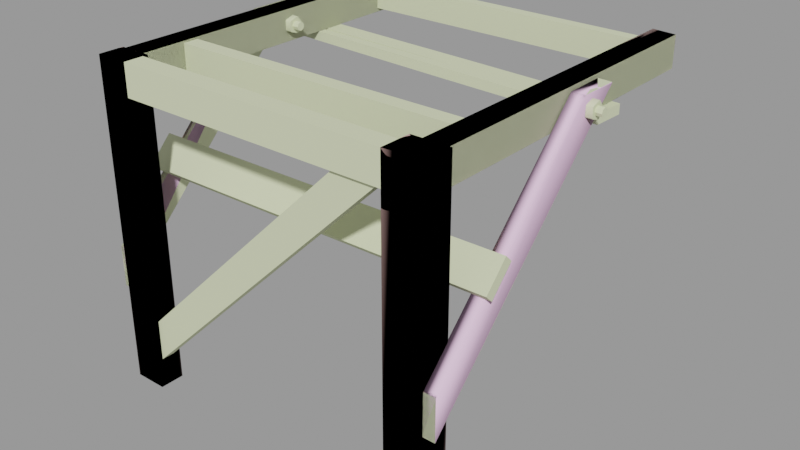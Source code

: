 # Source: wood_support_128.blend  (saved by Blender 2.92.15; exported with 4.5.12 LTS)
import bpy
from mathutils import Matrix  # noqa: F401  (used for matrix-valued properties, if any)

bpy.ops.wm.read_factory_settings(use_empty=True)
scene = bpy.context.scene
scene.name = 'wood_support_128.qc'

# ---- collections
col_wood_support_128 = bpy.data.collections.new('wood_support_128'); scene.collection.children.link(col_wood_support_128)

# ---- materials (node trees are filled in below, after node groups)
mat_wood_support_128 = bpy.data.materials.new('wood_support_128')
mat_wood_support_128.use_transparent_shadow = False
mat_wood_support_128.diffuse_color = (0.6978, 0.7469, 0.4847, 1.0)
mat_phy = bpy.data.materials.new('  phy')
mat_phy.use_transparent_shadow = False
mat_phy.diffuse_color = (0.9487, 0.6212, 0.8949, 1.0)

# ---- material node trees

# ---- meshes
me_wood_support_128 = bpy.data.meshes.new('wood_support_128')
me_wood_support_128.from_pydata([(54.2, 8.876, 54.37), (51.7, 8.876, 54.37), (54.2, 12.14, 55.43), (51.7, 12.14, 55.43), (54.2, 6.447, 57.29), (51.7, 6.447, 57.29), (54.2, 8.467, 54.51), (51.7, 8.467, 54.51), (51.7, 8.876, 60.63), (51.7, 8.467, 60.49), (54.2, 8.876, 60.63), (54.2, 8.467, 60.49), (54.2, 6.447, 57.71), (51.7, 6.447, 57.71), (54.2, 12.14, 59.57), (51.7, 12.14, 59.57), (54.2, 12.4, 59.22), (51.7, 12.4, 59.22), (51.7, 12.4, 55.78), (54.2, 12.4, 55.78), (67.28, 9.428, 58.57), (68.59, 8.647, 58.65), (68.64, -30.91, 16.69), (68.64, 13.28, 62.71), (66.73, 14.13, 62.59), (63.8, -63.73, -23.0), (63.8, -63.7, -7.199), (63.75, -27.52, 13.12), (63.8, -35.84, 20.75), (63.8, 5.949, 62.68), (63.68, 21.48, 61.98), (63.68, 21.16, 62.75), (71.2, 6.447, 59.22), (68.7, 6.447, 59.22), (71.2, 6.447, 55.78), (68.7, 6.447, 55.78), (68.7, 6.7, 55.43), (71.2, 6.7, 55.43), (68.7, 9.968, 54.37), (71.2, 9.968, 54.37), (68.7, 9.968, 60.63), (68.7, 6.7, 59.57), (71.2, 9.968, 60.63), (71.2, 6.7, 59.57), (71.2, 12.4, 57.71), (71.2, 12.4, 57.29), (68.7, 12.4, 57.71), (68.7, 12.4, 57.29), (68.7, 10.38, 54.51), (71.2, 10.38, 54.51), (71.2, 10.38, 60.49), (68.7, 10.38, 60.49), (49.2, 8.473, 56.31), (49.2, 9.666, 55.81), (52.07, 8.473, 56.31), (52.07, 9.666, 55.81), (49.2, 9.666, 59.19), (49.2, 10.86, 58.69), (49.2, 8.473, 58.69), (49.2, 7.979, 57.5), (49.2, 11.35, 57.5), (49.2, 10.86, 56.31), (63.23, -52.5, 64.0), (63.22, 72.5, 64.0), (54.05, -52.5, 64.0), (54.04, 73.5, 64.0), (49.63, -64.5, 64.0), (49.63, -64.5, -69.0), (64.12, -64.5, 64.0), (64.12, -64.5, -69.0), (-74.4, -33.23, 23.52), (-74.4, -36.09, 26.33), (71.06, -32.56, 24.29), (71.06, -35.43, 27.1), (4.892, 28.48, 48.22), (-67.93, 30.1, 48.22), (2.24, 27.74, 51.9), (-66.91, 29.85, 51.9), (54.04, -38.26, 53.45), (-58.8, -38.27, 53.45), (54.04, -32.49, 53.45), (-58.8, -32.49, 53.45), (73.7, 10.87, 57.5), (73.7, 10.37, 56.31), (70.82, 10.87, 57.5), (70.82, 10.37, 56.31), (-56.55, 11.51, 56.56), (-53.68, 11.51, 56.56), (-56.55, 10.31, 57.06), (-53.68, 10.31, 57.06), (-74.31, -42.38, 14.22), (-74.31, -45.24, 17.03), (-72.07, 22.25, 62.75), (-69.43, 22.25, 62.75), (-71.95, -63.73, -23.0), (-69.3, -63.73, -23.0), (-73.2, 11.51, 56.56), (-73.2, 10.31, 57.06), (-76.07, 11.51, 56.56), (-76.07, 10.31, 57.06), (52.07, 7.979, 57.5), (47.78, -58.0, 52.5), (-56.37, -58.0, -48.38), (31.47, -58.0, 52.5), (-56.34, -58.0, -32.57), (-58.8, 67.25, 64.0), (-58.8, 67.25, 52.0), (-67.97, 66.75, 64.0), (-67.97, 66.75, 52.0), (49.63, -52.5, 64.0), (49.63, -52.5, -69.0), (71.15, -44.57, 17.8), (-68.44, 26.79, 48.22), (-67.75, 26.76, 51.9), (-69.0, 30.74, 48.22), (-68.97, 31.35, 51.9), (-68.65, 38.74, 48.22), (-68.65, 38.73, 51.9), (54.05, 59.75, 63.8), (-58.8, 59.75, 63.8), (54.04, 59.75, 53.45), (-58.8, 59.75, 53.45), (70.82, 10.37, 58.69), (73.7, 10.37, 58.69), (-53.68, 12.7, 57.06), (-56.55, 12.7, 57.06), (-53.68, 11.51, 59.94), (-53.68, 10.31, 59.44), (-53.68, 12.7, 59.44), (-53.68, 13.19, 58.25), (-53.68, 9.818, 58.25), (-69.3, -63.7, -7.199), (-71.95, -63.7, -7.199), (-76.07, 12.7, 57.06), (-73.2, 12.7, 57.06), (-76.07, 11.51, 59.94), (-76.07, 12.7, 59.44), (-76.07, 10.31, 59.44), (-76.07, 9.818, 58.25), (-76.07, 13.19, 58.25), (52.07, 8.473, 58.69), (47.78, -62.99, 52.5), (31.47, -63.01, 52.5), (-56.37, -63.01, -48.38), (-56.34, -63.01, -32.57), (64.12, -52.5, -69.0), (64.12, -52.5, 64.0), (71.15, -41.71, 14.98), (54.05, -32.49, 63.3), (-58.8, -32.49, 63.3), (73.7, 7.984, 56.31), (73.7, 7.49, 57.5), (70.82, 7.984, 56.31), (70.82, 7.49, 57.5), (-56.55, 10.31, 59.44), (-56.55, 9.818, 58.25), (49.63, -57.0, 64.0), (-56.59, -57.0, 64.0), (-56.59, -64.5, 64.0), (-69.3, 5.949, 62.68), (-73.2, 10.31, 59.44), (-73.2, 9.818, 58.25), (52.07, 10.86, 56.31), (52.07, 11.35, 57.5), (63.23, -52.5, 52.0), (54.05, -52.5, 52.0), (63.22, 72.5, 52.0), (54.04, 73.5, 52.0), (-56.59, -55.0, 64.0), (-56.59, -64.5, 64.0), (-56.59, -55.0, -60.0), (-56.59, -64.5, -60.0), (-58.79, -55.0, 64.0), (-58.79, -55.0, 52.0), (66.26, 31.98, 51.9), (2.398, 35.41, 51.9), (2.156, 23.33, 51.9), (65.68, 19.76, 51.9), (54.05, -38.26, 63.3), (-58.8, -38.27, 63.3), (73.7, 9.178, 59.19), (70.82, 9.178, 59.19), (-58.68, 12.3, 55.12), (-56.18, 12.3, 55.12), (-58.68, 9.028, 56.18), (-56.18, 9.028, 56.18), (-56.18, 8.775, 56.53), (-58.68, 8.775, 56.53), (-58.68, 9.028, 60.32), (-58.68, 8.775, 59.97), (-56.18, 9.028, 60.32), (-56.18, 8.775, 59.97), (-58.68, 12.3, 61.38), (-56.18, 12.3, 61.38), (-58.68, 12.7, 55.26), (-56.18, 12.7, 55.26), (-56.18, 14.72, 58.04), (-58.68, 14.72, 58.04), (-58.68, 14.72, 58.46), (-56.18, 14.72, 58.46), (-56.18, 12.7, 61.24), (-58.68, 12.7, 61.24), (-56.55, 11.51, 59.94), (-71.95, 5.949, 62.68), (-73.2, 11.51, 59.94), (52.07, 9.666, 59.19), (-69.38, -55.0, 64.0), (-69.38, -64.5, 64.0), (-69.38, -55.0, -60.0), (-69.38, -64.5, -60.0), (-67.97, -55.0, 64.0), (-67.97, -55.0, 52.0), (68.7, -35.84, 20.75), (68.7, 5.949, 62.68), (68.7, -63.73, -23.0), (68.65, -27.55, 13.19), (68.7, -63.7, -7.199), (68.58, 21.4, 62.15), (68.59, 10.21, 58.48), (68.58, 21.23, 62.57), (68.63, 14.67, 62.72), (4.941, 34.85, 48.22), (66.27, 31.98, 48.22), (4.775, 22.71, 48.22), (65.68, 19.77, 48.22), (-73.57, 9.028, 56.18), (-71.07, 9.028, 56.18), (-73.57, 8.775, 56.53), (-71.07, 8.775, 56.53), (-71.07, 8.775, 59.97), (-73.57, 8.775, 59.97), (-73.57, 12.3, 55.12), (-71.07, 12.3, 55.12), (-71.07, 12.7, 55.26), (-73.57, 12.7, 55.26), (-73.57, 14.72, 58.04), (-71.07, 14.72, 58.04), (-71.07, 14.72, 58.46), (-73.57, 14.72, 58.46), (-73.57, 12.7, 61.24), (-71.07, 12.7, 61.24), (-71.07, 12.3, 61.38), (-73.57, 12.3, 61.38), (-73.57, 9.028, 60.32), (-71.07, 9.028, 60.32), (-73.2, 12.7, 59.44), (-73.2, 13.19, 58.25), (49.63, -64.5, 52.0), (-56.59, -64.5, 52.0), (49.63, -57.0, 52.0), (-56.59, -57.0, 52.0), (-56.55, 12.7, 59.44), (-56.55, 13.19, 58.25), (73.7, 7.984, 58.69), (73.7, 9.178, 55.81), (70.82, 9.178, 55.81), (54.05, 64.0, 63.8), (54.04, 64.0, 53.45), (-58.8, 64.0, 63.8), (-58.8, 64.0, 53.45), (70.82, 7.984, 58.69), (52.07, 10.86, 58.69)], [], [(0, 1, 2), (3, 2, 1), (4, 5, 6), (7, 6, 5), (7, 1, 6), (0, 6, 1), (8, 9, 10), (11, 10, 9), (11, 9, 12), (13, 12, 9), (13, 5, 12), (4, 12, 5), (10, 14, 8), (15, 8, 14), (14, 16, 15), (17, 15, 16), (17, 16, 18), (19, 18, 16), (19, 2, 18), (3, 18, 2), (20, 21, 22), (21, 20, 23), (24, 23, 20), (25, 26, 27), (28, 27, 26), (28, 29, 27), (30, 27, 29), (29, 31, 30), (32, 33, 34), (35, 34, 33), (35, 36, 34), (37, 34, 36), (38, 39, 36), (37, 36, 39), (40, 41, 42), (43, 42, 41), (41, 33, 43), (32, 43, 33), (44, 45, 46), (47, 46, 45), (47, 45, 48), (49, 48, 45), (49, 39, 48), (38, 48, 39), (44, 46, 50), (51, 50, 46), (51, 40, 50), (42, 50, 40), (52, 53, 54), (55, 54, 53), (56, 57, 58), (59, 58, 57), (57, 60, 59), (52, 59, 60), (60, 61, 52), (53, 52, 61), (62, 63, 64), (65, 64, 63), (66, 67, 68), (69, 68, 67), (70, 71, 72), (73, 72, 71), (74, 75, 76), (77, 76, 75), (78, 79, 80), (81, 80, 79), (37, 39, 34), (32, 34, 39), (39, 49, 32), (43, 32, 49), (49, 45, 43), (42, 43, 45), (45, 44, 42), (50, 42, 44), (82, 83, 84), (85, 84, 83), (86, 87, 88), (89, 88, 87), (70, 90, 71), (91, 71, 90), (92, 93, 94), (95, 94, 93), (96, 97, 98), (99, 98, 97), (3, 1, 18), (17, 18, 1), (1, 7, 17), (15, 17, 7), (7, 5, 15), (8, 15, 5), (5, 13, 8), (9, 8, 13), (59, 52, 100), (54, 100, 52), (101, 102, 103), (104, 103, 102), (105, 106, 107), (108, 107, 106), (109, 110, 66), (67, 66, 110), (73, 71, 111), (91, 111, 71), (75, 112, 77), (113, 77, 112), (114, 115, 116), (117, 116, 115), (118, 119, 120), (121, 120, 119), (122, 123, 84), (82, 84, 123), (124, 87, 125), (86, 125, 87), (126, 127, 128), (129, 128, 127), (127, 130, 129), (124, 129, 130), (130, 89, 124), (87, 124, 89), (131, 132, 95), (94, 95, 132), (133, 134, 98), (96, 98, 134), (135, 136, 137), (138, 137, 136), (136, 139, 138), (99, 138, 139), (139, 133, 99), (98, 99, 133), (140, 58, 100), (59, 100, 58), (141, 142, 143), (144, 143, 142), (67, 110, 69), (145, 69, 110), (146, 68, 145), (69, 145, 68), (90, 70, 147), (72, 147, 70), (148, 80, 149), (81, 149, 80), (150, 151, 152), (153, 152, 151), (154, 155, 127), (130, 127, 155), (156, 157, 66), (158, 66, 157), (93, 159, 95), (131, 95, 159), (160, 137, 161), (138, 161, 137), (61, 60, 162), (163, 162, 60), (164, 165, 166), (167, 166, 165), (146, 109, 68), (66, 68, 109), (168, 169, 170), (171, 170, 169), (172, 173, 105), (106, 105, 173), (174, 175, 76), (76, 175, 115), (117, 115, 175), (113, 176, 77), (76, 77, 176), (76, 176, 174), (177, 174, 176), (148, 149, 178), (179, 178, 149), (123, 122, 180), (181, 180, 122), (182, 183, 184), (185, 184, 183), (185, 186, 184), (187, 184, 186), (188, 189, 190), (191, 190, 189), (191, 189, 186), (187, 186, 189), (192, 188, 193), (190, 193, 188), (182, 194, 183), (195, 183, 194), (195, 194, 196), (197, 196, 194), (197, 198, 196), (199, 196, 198), (193, 200, 192), (201, 192, 200), (201, 200, 198), (199, 198, 200), (127, 126, 154), (202, 154, 126), (111, 147, 73), (72, 73, 147), (131, 159, 132), (203, 132, 159), (137, 160, 135), (204, 135, 160), (58, 140, 56), (205, 56, 140), (65, 63, 167), (166, 167, 63), (168, 206, 169), (207, 169, 206), (206, 208, 207), (209, 207, 208), (210, 107, 211), (108, 211, 107), (212, 22, 21), (212, 21, 213), (21, 23, 213), (214, 215, 216), (212, 216, 215), (215, 22, 212), (215, 217, 22), (218, 22, 217), (217, 219, 218), (220, 218, 219), (29, 213, 23), (29, 23, 24), (31, 29, 24), (24, 220, 31), (220, 219, 31), (74, 221, 222), (74, 114, 221), (116, 221, 114), (112, 75, 223), (74, 223, 75), (222, 223, 74), (222, 224, 223), (225, 226, 227), (228, 227, 226), (228, 229, 227), (230, 227, 229), (225, 231, 226), (232, 226, 231), (232, 231, 233), (234, 233, 231), (234, 235, 233), (236, 233, 235), (236, 235, 237), (238, 237, 235), (238, 239, 237), (240, 237, 239), (240, 239, 241), (242, 241, 239), (230, 229, 243), (244, 243, 229), (243, 244, 242), (241, 242, 244), (26, 216, 28), (212, 28, 216), (212, 213, 28), (29, 28, 213), (217, 215, 30), (27, 30, 215), (215, 214, 27), (25, 27, 214), (245, 246, 136), (139, 136, 246), (92, 94, 203), (132, 203, 94), (247, 248, 249), (250, 249, 248), (251, 128, 252), (129, 252, 128), (180, 253, 123), (82, 123, 253), (253, 151, 82), (83, 82, 151), (151, 150, 83), (254, 83, 150), (83, 254, 85), (255, 85, 254), (178, 179, 78), (79, 78, 179), (115, 114, 76), (74, 76, 114), (113, 112, 176), (223, 176, 112), (176, 223, 177), (224, 177, 223), (30, 31, 217), (219, 217, 31), (222, 221, 174), (175, 174, 221), (221, 116, 175), (117, 175, 116), (256, 257, 258), (259, 258, 257), (260, 153, 253), (151, 253, 153), (89, 130, 88), (155, 88, 130), (159, 93, 203), (92, 203, 93), (99, 97, 138), (161, 138, 97), (261, 163, 57), (60, 57, 163), (144, 142, 104), (103, 104, 142), (170, 171, 208), (209, 208, 171), (146, 145, 109), (110, 109, 145), (105, 107, 172), (210, 172, 107), (220, 24, 218), (20, 218, 24), (20, 22, 218), (256, 258, 118), (119, 118, 258), (253, 180, 260), (181, 260, 180), (128, 251, 126), (202, 126, 251), (66, 158, 247), (248, 247, 158), (136, 135, 245), (204, 245, 135), (57, 56, 261), (205, 261, 56), (143, 102, 141), (101, 141, 102), (64, 65, 165), (167, 165, 65), (168, 170, 206), (208, 206, 170), (106, 173, 108), (211, 108, 173), (177, 224, 174), (222, 174, 224), (120, 121, 257), (259, 257, 121), (255, 254, 152), (150, 152, 254), (185, 183, 186), (191, 186, 183), (183, 195, 191), (190, 191, 195), (195, 196, 190), (193, 190, 196), (196, 199, 193), (200, 193, 199), (129, 124, 252), (125, 252, 124), (250, 157, 249), (156, 249, 157), (243, 242, 230), (227, 230, 242), (242, 239, 227), (225, 227, 239), (239, 238, 225), (231, 225, 238), (238, 235, 231), (234, 231, 235), (139, 246, 133), (134, 133, 246), (55, 53, 162), (61, 162, 53), (216, 26, 214), (25, 214, 26), (62, 164, 63), (166, 63, 164), (207, 209, 169), (171, 169, 209), (111, 91, 147), (90, 147, 91)])
me_wood_support_128.polygons.foreach_set('use_smooth', [True] * 370)
_k = set([(1, 3), (1, 7), (3, 18), (5, 7), (5, 13), (8, 9), (8, 15), (9, 13), (15, 17), (17, 18), (20, 22), (20, 24), (21, 22), (21, 23), (22, 218), (23, 24), (23, 213), (24, 220), (25, 26), (25, 27), (25, 214), (26, 28), (26, 216), (27, 30), (28, 29), (29, 31), (29, 213), (30, 31), (30, 217), (31, 219), (32, 34), (32, 43), (34, 37), (37, 39), (39, 49), (42, 43), (42, 50), (44, 45), (44, 50), (45, 49), (52, 53), (52, 54), (52, 59), (52, 100), (53, 54), (53, 55), (53, 61), (56, 57), (56, 58), (56, 205), (56, 261), (57, 60), (57, 163), (57, 261), (58, 59), (58, 140), (59, 100), (60, 61), (60, 162), (60, 163), (61, 162), (62, 63), (63, 65), (63, 164), (63, 166), (64, 65), (65, 167), (66, 67), (66, 68), (66, 109), (66, 158), (67, 69), (67, 110), (68, 69), (68, 146), (69, 145), (70, 71), (70, 72), (70, 90), (71, 73), (71, 91), (72, 73), (72, 147), (73, 111), (74, 75), (74, 76), (74, 114), (75, 77), (75, 112), (76, 77), (76, 115), (77, 113), (78, 79), (80, 81), (80, 149), (82, 83), (82, 84), (82, 123), (83, 84), (83, 85), (83, 254), (85, 254), (86, 87), (87, 89), (87, 124), (87, 125), (88, 89), (88, 130), (89, 130), (90, 91), (90, 147), (91, 111), (92, 93), (92, 94), (92, 203), (93, 95), (93, 159), (94, 95), (94, 132), (95, 131), (96, 98), (97, 98), (97, 99), (98, 99), (98, 133), (99, 138), (101, 102), (102, 141), (103, 104), (105, 106), (105, 107), (105, 172), (105, 173), (106, 108), (106, 173), (107, 108), (107, 172), (107, 210), (108, 211), (109, 110), (109, 146), (110, 145), (111, 147), (112, 113), (112, 223), (113, 176), (114, 115), (114, 116), (115, 117), (116, 117), (116, 221), (117, 175), (118, 119), (120, 121), (122, 123), (123, 180), (124, 125), (124, 129), (124, 252), (126, 127), (126, 128), (126, 154), (126, 202), (127, 130), (127, 154), (127, 155), (128, 129), (128, 251), (129, 252), (130, 155), (131, 132), (131, 159), (132, 203), (133, 134), (133, 139), (135, 136), (135, 137), (135, 204), (135, 245), (136, 139), (136, 245), (136, 246), (137, 138), (137, 160), (138, 161), (139, 246), (141, 143), (142, 143), (142, 144), (145, 146), (148, 149), (150, 151), (150, 152), (150, 254), (151, 152), (151, 153), (151, 253), (153, 253), (156, 157), (157, 249), (159, 203), (164, 166), (165, 166), (165, 167), (166, 167), (168, 169), (168, 170), (168, 206), (169, 171), (169, 207), (170, 171), (170, 208), (171, 209), (174, 175), (174, 177), (174, 222), (176, 177), (177, 224), (178, 179), (180, 181), (180, 253), (180, 260), (183, 185), (183, 195), (185, 186), (186, 191), (190, 191), (190, 193), (193, 200), (195, 196), (196, 199), (199, 200), (206, 207), (206, 208), (207, 209), (208, 209), (212, 213), (212, 216), (214, 215), (214, 216), (215, 217), (217, 219), (218, 220), (219, 220), (221, 222), (222, 224), (223, 224), (225, 227), (225, 231), (227, 230), (230, 243), (231, 234), (234, 235), (235, 238), (238, 239), (239, 242), (242, 243), (247, 248), (249, 250), (253, 260), (254, 255), (256, 258), (257, 258), (257, 259)])
me_wood_support_128.attributes.new('sharp_edge', 'BOOLEAN', 'EDGE').data.foreach_set('value', [ (min(e.vertices), max(e.vertices)) in _k for e in me_wood_support_128.edges])
_uv = me_wood_support_128.uv_layers.new(name='UVMap')
_uv.uv.foreach_set('vector', [0.0878, 0.6019, 0.08018, 0.6124, 0.07336, 0.5914, 0.06574, 0.6019, 0.07336, 0.5914, 0.08018, 0.6124, 0.0884, 0.6354, 0.07525, 0.6315, 0.09316, 0.6176, 0.08053, 0.6145, 0.09316, 0.6176, 0.07525, 0.6315, 0.08053, 0.6145, 0.08018, 0.6124, 0.09316, 0.6176, 0.09365, 0.6153, 0.09316, 0.6176, 0.08018, 0.6124, 0.05407, 0.6312, 0.05596, 0.6322, 0.05314, 0.6447, 0.05546, 0.6448, 0.05314, 0.6447, 0.05596, 0.6322, 0.05546, 0.6448, 0.05596, 0.6322, 0.07349, 0.6451, 0.07333, 0.6324, 0.07349, 0.6451, 0.05596, 0.6322, 0.07333, 0.6324, 0.07525, 0.6315, 0.07349, 0.6451, 0.07581, 0.645, 0.07349, 0.6451, 0.07525, 0.6315, 0.0415, 0.6348, 0.03656, 0.6175, 0.05407, 0.6312, 0.04883, 0.6143, 0.05407, 0.6312, 0.03656, 0.6175, 0.03656, 0.6175, 0.03604, 0.6153, 0.04883, 0.6143, 0.04916, 0.6122, 0.04883, 0.6143, 0.03604, 0.6153, 0.04916, 0.6122, 0.042, 0.6013, 0.06363, 0.6022, 0.05696, 0.5915, 0.06363, 0.6022, 0.042, 0.6013, 0.05696, 0.5915, 0.05895, 0.5903, 0.06363, 0.6022, 0.06574, 0.6019, 0.06363, 0.6022, 0.05895, 0.5903, 0.5318, 0.9314, 0.5266, 0.9294, 0.5367, 0.7215, 0.5266, 0.9294, 0.5318, 0.9314, 0.5253, 0.9512, 0.5317, 0.9536, 0.5253, 0.9512, 0.5318, 0.9314, 0.5717, 0.5365, 0.6119, 0.5768, 0.5718, 0.7209, 0.6124, 0.7189, 0.5718, 0.7209, 0.6119, 0.5768, 0.6124, 0.7189, 0.6151, 0.9321, 0.5718, 0.7209, 0.5742, 0.9704, 0.5718, 0.7209, 0.6151, 0.9321, 0.6151, 0.9321, 0.577, 0.9715, 0.5742, 0.9704, 0.07764, 0.7536, 0.09055, 0.7523, 0.0799, 0.771, 0.09244, 0.77, 0.0799, 0.771, 0.09055, 0.7523, 0.09244, 0.77, 0.09257, 0.7723, 0.0799, 0.771, 0.07918, 0.773, 0.0799, 0.771, 0.09257, 0.7723, 0.06861, 0.7926, 0.06295, 0.7808, 0.08485, 0.7849, 0.07918, 0.773, 0.08485, 0.7849, 0.06295, 0.7808, 0.06157, 0.7363, 0.07899, 0.7401, 0.05875, 0.7489, 0.07595, 0.7524, 0.05875, 0.7489, 0.07899, 0.7401, 0.07899, 0.7401, 0.08121, 0.7408, 0.07595, 0.7524, 0.07764, 0.7536, 0.07595, 0.7524, 0.08121, 0.7408, 0.04822, 0.7653, 0.04882, 0.7674, 0.03712, 0.7742, 0.03879, 0.7761, 0.03712, 0.7742, 0.04882, 0.7674, 0.03879, 0.7761, 0.04882, 0.7674, 0.05175, 0.7894, 0.06092, 0.7801, 0.05175, 0.7894, 0.04882, 0.7674, 0.06092, 0.7801, 0.06295, 0.7808, 0.05175, 0.7894, 0.05351, 0.7911, 0.05175, 0.7894, 0.06295, 0.7808, 0.04822, 0.7653, 0.03712, 0.7586, 0.05698, 0.7501, 0.04639, 0.7433, 0.05698, 0.7501, 0.03712, 0.7586, 0.04639, 0.7433, 0.04768, 0.7414, 0.05698, 0.7501, 0.05875, 0.7489, 0.05698, 0.7501, 0.04768, 0.7414, 0.08904, 0.9149, 0.0928, 0.9093, 0.1002, 0.9272, 0.1056, 0.9214, 0.1002, 0.9272, 0.0928, 0.9093, 0.07554, 0.9087, 0.07896, 0.9035, 0.07832, 0.9142, 0.08311, 0.9181, 0.07832, 0.9142, 0.07896, 0.9035, 0.07896, 0.9035, 0.08418, 0.9002, 0.08311, 0.9181, 0.08904, 0.9149, 0.08311, 0.9181, 0.08418, 0.9002, 0.08418, 0.9002, 0.08947, 0.9038, 0.08904, 0.9149, 0.0928, 0.9093, 0.08904, 0.9149, 0.08947, 0.9038, 0.7189, 0.005837, 0.7189, 0.4569, 0.6859, 0.005825, 0.6859, 0.4605, 0.6859, 0.005825, 0.7189, 0.4569, 0.9605, 0.06274, 0.9608, 0.5431, 0.9082, 0.06274, 0.9086, 0.5431, 0.9082, 0.06274, 0.9608, 0.5431, 0.1194, 0.5455, 0.1049, 0.5455, 0.1194, 0.02028, 0.1049, 0.02027, 0.1194, 0.02028, 0.1049, 0.5455, 0.9789, 0.5346, 0.9789, 0.2739, 0.9921, 0.5252, 0.9918, 0.2776, 0.9921, 0.5252, 0.9789, 0.2739, 0.9709, 0.9692, 0.9709, 0.5625, 0.9916, 0.9692, 0.9916, 0.5625, 0.9916, 0.9692, 0.9709, 0.5625, 0.07918, 0.773, 0.06295, 0.7808, 0.0799, 0.771, 0.07764, 0.7536, 0.0799, 0.771, 0.06295, 0.7808, 0.06295, 0.7808, 0.06092, 0.7801, 0.07764, 0.7536, 0.07595, 0.7524, 0.07764, 0.7536, 0.06092, 0.7801, 0.06092, 0.7801, 0.04882, 0.7674, 0.07595, 0.7524, 0.05875, 0.7489, 0.07595, 0.7524, 0.04882, 0.7674, 0.04882, 0.7674, 0.04822, 0.7653, 0.05875, 0.7489, 0.05698, 0.7501, 0.05875, 0.7489, 0.04822, 0.7653, 0.03067, 0.9017, 0.02706, 0.9074, 0.01913, 0.8895, 0.01378, 0.8955, 0.01913, 0.8895, 0.02706, 0.9074, 0.0608, 0.9741, 0.07201, 0.9641, 0.06529, 0.9792, 0.07535, 0.9696, 0.06529, 0.9792, 0.07201, 0.9641, 0.1049, 0.56, 0.05798, 0.56, 0.1049, 0.5455, 0.05798, 0.5455, 0.1049, 0.5455, 0.05798, 0.56, 0.4345, 0.5378, 0.444, 0.5378, 0.4339, 0.9752, 0.4434, 0.9752, 0.4339, 0.9752, 0.444, 0.5378, 0.04667, 0.9441, 0.05128, 0.9489, 0.03711, 0.9539, 0.0406, 0.9592, 0.03711, 0.9539, 0.05128, 0.9489, 0.06574, 0.6019, 0.08018, 0.6124, 0.06363, 0.6022, 0.04916, 0.6122, 0.06363, 0.6022, 0.08018, 0.6124, 0.08018, 0.6124, 0.08053, 0.6145, 0.04916, 0.6122, 0.04883, 0.6143, 0.04916, 0.6122, 0.08053, 0.6145, 0.08053, 0.6145, 0.07525, 0.6315, 0.04883, 0.6143, 0.05407, 0.6312, 0.04883, 0.6143, 0.07525, 0.6315, 0.07525, 0.6315, 0.07333, 0.6324, 0.05407, 0.6312, 0.05596, 0.6322, 0.05407, 0.6312, 0.07333, 0.6324, 0.08311, 0.9181, 0.08904, 0.9149, 0.09411, 0.9328, 0.1002, 0.9272, 0.09411, 0.9328, 0.08904, 0.9149, 0.2105, 0.5292, 0.2105, 0.005805, 0.2513, 0.4869, 0.2512, 0.04558, 0.2513, 0.4869, 0.2105, 0.005805, 0.7086, 0.5527, 0.6656, 0.5526, 0.7086, 0.5195, 0.6656, 0.5194, 0.7086, 0.5195, 0.6656, 0.5526, 0.8127, 0.06274, 0.8131, 0.5431, 0.7695, 0.06274, 0.7698, 0.5431, 0.7695, 0.06274, 0.8131, 0.5431, 0.1049, 0.02027, 0.1049, 0.5455, 0.05798, 0.02024, 0.05798, 0.5455, 0.05798, 0.02024, 0.1049, 0.5455, 0.5034, 0.02395, 0.4915, 0.02273, 0.5045, 0.01018, 0.493, 0.009302, 0.5045, 0.01018, 0.4915, 0.02273, 0.5052, 0.01938, 0.5073, 0.006046, 0.534, 0.01911, 0.5339, 0.005798, 0.534, 0.01911, 0.5073, 0.006046, 0.1654, 0.5603, 0.1654, 0.9669, 0.1283, 0.5602, 0.1283, 0.9669, 0.1283, 0.5602, 0.1654, 0.9669, 0.0254, 0.8845, 0.03652, 0.8985, 0.01913, 0.8895, 0.03067, 0.9017, 0.01913, 0.8895, 0.03652, 0.8985, 0.07578, 0.9585, 0.07201, 0.9641, 0.06465, 0.9462, 0.05919, 0.952, 0.06465, 0.9462, 0.07201, 0.9641, 0.08927, 0.9647, 0.08586, 0.9699, 0.0865, 0.9592, 0.0817, 0.9553, 0.0865, 0.9592, 0.08586, 0.9699, 0.08586, 0.9699, 0.08063, 0.9731, 0.0817, 0.9553, 0.07578, 0.9585, 0.0817, 0.9553, 0.08063, 0.9731, 0.08063, 0.9731, 0.07535, 0.9696, 0.07578, 0.9585, 0.07201, 0.9641, 0.07578, 0.9585, 0.07535, 0.9696, 0.3871, 0.9416, 0.3938, 0.9349, 0.4271, 0.9819, 0.4339, 0.9752, 0.4271, 0.9819, 0.3938, 0.9349, 0.03177, 0.9506, 0.04174, 0.9396, 0.03711, 0.9539, 0.04667, 0.9441, 0.03711, 0.9539, 0.04174, 0.9396, 0.02611, 0.9643, 0.02309, 0.9588, 0.03114, 0.9681, 0.03699, 0.9648, 0.03114, 0.9681, 0.02309, 0.9588, 0.02309, 0.9588, 0.02639, 0.9536, 0.03699, 0.9648, 0.0406, 0.9592, 0.03699, 0.9648, 0.02639, 0.9536, 0.02639, 0.9536, 0.03177, 0.9506, 0.0406, 0.9592, 0.03711, 0.9539, 0.0406, 0.9592, 0.03177, 0.9506, 0.06786, 0.9226, 0.07832, 0.9142, 0.07212, 0.9275, 0.08311, 0.9181, 0.07212, 0.9275, 0.07832, 0.9142, 0.31, 0.5292, 0.2692, 0.4869, 0.31, 0.005834, 0.2692, 0.04558, 0.31, 0.005834, 0.2692, 0.4869, 0.8131, 0.5864, 0.8131, 0.5431, 0.8654, 0.5864, 0.8653, 0.5431, 0.8654, 0.5864, 0.8131, 0.5431, 0.865, 0.06274, 0.9082, 0.06274, 0.8653, 0.5431, 0.9086, 0.5431, 0.8653, 0.5431, 0.9082, 0.06274, 0.1663, 0.5456, 0.1194, 0.5455, 0.1663, 0.02031, 0.1194, 0.02028, 0.1663, 0.02031, 0.1194, 0.5455, 0.9148, 0.9693, 0.8794, 0.9693, 0.9148, 0.5626, 0.8794, 0.5626, 0.9148, 0.5626, 0.8794, 0.9693, 0.03589, 0.916, 0.04127, 0.913, 0.04546, 0.9269, 0.05039, 0.9226, 0.04546, 0.9269, 0.04127, 0.913, 0.09524, 0.9795, 0.09042, 0.9839, 0.08586, 0.9699, 0.08063, 0.9731, 0.08586, 0.9699, 0.09042, 0.9839, 0.3023, 0.5603, 0.3023, 0.9431, 0.2753, 0.5603, 0.2753, 0.9431, 0.2753, 0.5603, 0.3023, 0.9431, 0.444, 0.5378, 0.4851, 0.5796, 0.4434, 0.9752, 0.4835, 0.935, 0.4434, 0.9752, 0.4851, 0.5796, 0.04226, 0.9821, 0.03114, 0.9681, 0.04853, 0.9771, 0.03699, 0.9648, 0.04853, 0.9771, 0.03114, 0.9681, 0.08947, 0.9038, 0.08418, 0.9002, 0.09953, 0.8942, 0.09471, 0.8895, 0.09953, 0.8942, 0.08418, 0.9002, 0.6096, 0.005798, 0.6427, 0.00581, 0.6096, 0.4568, 0.6427, 0.4605, 0.6096, 0.4568, 0.6427, 0.00581, 0.865, 0.06274, 0.8649, 0.01037, 0.9082, 0.06274, 0.9082, 0.01037, 0.9082, 0.06274, 0.8649, 0.01037, 0.4261, 0.4878, 0.3919, 0.4878, 0.4261, 0.04015, 0.3919, 0.04019, 0.4261, 0.04015, 0.3919, 0.4878, 0.7086, 0.9941, 0.6656, 0.994, 0.7086, 0.5527, 0.6656, 0.5526, 0.7086, 0.5527, 0.6656, 0.994, 0.5484, 0.5066, 0.5473, 0.2761, 0.5749, 0.2768, 0.5749, 0.2768, 0.5473, 0.2761, 0.5739, 0.01916, 0.5473, 0.0191, 0.5739, 0.01916, 0.5473, 0.2761, 0.59, 0.02474, 0.5907, 0.2772, 0.5787, 0.02727, 0.5749, 0.2768, 0.5787, 0.02727, 0.5907, 0.2772, 0.5749, 0.2768, 0.5907, 0.2772, 0.5484, 0.5066, 0.5923, 0.5066, 0.5484, 0.5066, 0.5907, 0.2772, 0.9148, 0.9693, 0.9148, 0.5626, 0.9355, 0.9692, 0.9355, 0.5626, 0.9355, 0.9692, 0.9148, 0.5626, 0.03652, 0.8985, 0.0474, 0.8884, 0.04155, 0.9023, 0.05192, 0.8933, 0.04155, 0.9023, 0.0474, 0.8884, 0.03604, 0.6941, 0.04768, 0.688, 0.04441, 0.7101, 0.05555, 0.7039, 0.04441, 0.7101, 0.04768, 0.688, 0.05555, 0.7039, 0.05725, 0.7052, 0.04441, 0.7101, 0.0456, 0.7121, 0.04441, 0.7101, 0.05725, 0.7052, 0.07935, 0.7143, 0.07711, 0.7148, 0.07632, 0.7013, 0.07458, 0.7025, 0.07632, 0.7013, 0.07711, 0.7148, 0.07458, 0.7025, 0.07711, 0.7148, 0.05725, 0.7052, 0.05955, 0.718, 0.05725, 0.7052, 0.07711, 0.7148, 0.0923, 0.6862, 0.08904, 0.7037, 0.07957, 0.6838, 0.07632, 0.7013, 0.07957, 0.6838, 0.08904, 0.7037, 0.03745, 0.6786, 0.03908, 0.6768, 0.04768, 0.688, 0.0484, 0.686, 0.04768, 0.688, 0.03908, 0.6768, 0.0484, 0.686, 0.03908, 0.6768, 0.06113, 0.6739, 0.05244, 0.6639, 0.06113, 0.6739, 0.03908, 0.6768, 0.05244, 0.6639, 0.05432, 0.6622, 0.06113, 0.6739, 0.0632, 0.6733, 0.06113, 0.6739, 0.05432, 0.6622, 0.07957, 0.6838, 0.07839, 0.682, 0.08709, 0.6727, 0.08519, 0.6715, 0.08709, 0.6727, 0.07839, 0.682, 0.08519, 0.6715, 0.07839, 0.682, 0.06994, 0.6622, 0.0632, 0.6733, 0.06994, 0.6622, 0.07839, 0.682, 0.08586, 0.9699, 0.08927, 0.9647, 0.09524, 0.9795, 0.09975, 0.9748, 0.09524, 0.9795, 0.08927, 0.9647, 0.1663, 0.005826, 0.1663, 0.02031, 0.1194, 0.005798, 0.1194, 0.02028, 0.1194, 0.005798, 0.1663, 0.02031, 0.3843, 0.9349, 0.3838, 0.5795, 0.3938, 0.9349, 0.3933, 0.5795, 0.3938, 0.9349, 0.3838, 0.5795, 0.03114, 0.9681, 0.02026, 0.9782, 0.02611, 0.9643, 0.01574, 0.9733, 0.02611, 0.9643, 0.02026, 0.9782, 0.07832, 0.9142, 0.06786, 0.9226, 0.07554, 0.9087, 0.06394, 0.9174, 0.07554, 0.9087, 0.06786, 0.9226, 0.6859, 0.4605, 0.6859, 0.4938, 0.6427, 0.4605, 0.6427, 0.4938, 0.6427, 0.4605, 0.6859, 0.4938, 0.3919, 0.5221, 0.3459, 0.5222, 0.3919, 0.4878, 0.3459, 0.4879, 0.3919, 0.4878, 0.3459, 0.5222, 0.3117, 0.4879, 0.3117, 0.0403, 0.3459, 0.4879, 0.3459, 0.04025, 0.3459, 0.4879, 0.3117, 0.0403, 0.7414, 0.9941, 0.7414, 0.5546, 0.7843, 0.9942, 0.7843, 0.5546, 0.7843, 0.9942, 0.7414, 0.5546, 0.5138, 0.719, 0.5367, 0.7215, 0.5266, 0.9294, 0.5138, 0.719, 0.5266, 0.9294, 0.5094, 0.9323, 0.5266, 0.9294, 0.5253, 0.9512, 0.5094, 0.9323, 0.5541, 0.5365, 0.5541, 0.7211, 0.514, 0.5768, 0.5138, 0.719, 0.514, 0.5768, 0.5541, 0.7211, 0.5541, 0.7211, 0.5367, 0.7215, 0.5138, 0.719, 0.5541, 0.7211, 0.5566, 0.9708, 0.5367, 0.7215, 0.537, 0.9331, 0.5367, 0.7215, 0.5566, 0.9708, 0.5566, 0.9708, 0.5551, 0.9714, 0.537, 0.9331, 0.5382, 0.9551, 0.537, 0.9331, 0.5551, 0.9714, 0.6151, 0.9321, 0.6278, 0.9443, 0.6095, 0.9633, 0.6151, 0.9321, 0.6095, 0.9633, 0.6024, 0.9607, 0.577, 0.9715, 0.6151, 0.9321, 0.6024, 0.9607, 0.6024, 0.9607, 0.606, 0.9669, 0.577, 0.9715, 0.606, 0.9669, 0.5895, 0.9839, 0.577, 0.9715, 0.5111, 0.2864, 0.534, 0.2854, 0.5351, 0.5067, 0.5111, 0.2864, 0.5052, 0.01938, 0.534, 0.2854, 0.534, 0.01911, 0.534, 0.2854, 0.5052, 0.01938, 0.4915, 0.02273, 0.5034, 0.02395, 0.4904, 0.2871, 0.5111, 0.2864, 0.4904, 0.2871, 0.5034, 0.02395, 0.5351, 0.5067, 0.4904, 0.2871, 0.5111, 0.2864, 0.5351, 0.5067, 0.4912, 0.5069, 0.4904, 0.2871, 0.07681, 0.8225, 0.09069, 0.8203, 0.07792, 0.8244, 0.09108, 0.8227, 0.07792, 0.8244, 0.09069, 0.8203, 0.09108, 0.8227, 0.09255, 0.841, 0.07792, 0.8244, 0.07919, 0.8421, 0.07792, 0.8244, 0.09255, 0.841, 0.07681, 0.8225, 0.0594, 0.8183, 0.07989, 0.8099, 0.06248, 0.8056, 0.07989, 0.8099, 0.0594, 0.8183, 0.04869, 0.8101, 0.0594, 0.8183, 0.04729, 0.812, 0.05756, 0.8194, 0.04729, 0.812, 0.0594, 0.8183, 0.05756, 0.8194, 0.04791, 0.8342, 0.04729, 0.812, 0.03712, 0.8268, 0.04729, 0.812, 0.04791, 0.8342, 0.03712, 0.8423, 0.04791, 0.8342, 0.03851, 0.8441, 0.04838, 0.8363, 0.03851, 0.8441, 0.04791, 0.8342, 0.04838, 0.8363, 0.05953, 0.8495, 0.03851, 0.8441, 0.05008, 0.8579, 0.03851, 0.8441, 0.05953, 0.8495, 0.05008, 0.8579, 0.05953, 0.8495, 0.05167, 0.8596, 0.06148, 0.8503, 0.05167, 0.8596, 0.05953, 0.8495, 0.07919, 0.8421, 0.08515, 0.8541, 0.07777, 0.8437, 0.08308, 0.8552, 0.07777, 0.8437, 0.08515, 0.8541, 0.07777, 0.8437, 0.08308, 0.8552, 0.06148, 0.8503, 0.06666, 0.8623, 0.06148, 0.8503, 0.08308, 0.8552, 0.4965, 0.5768, 0.514, 0.5768, 0.4961, 0.7188, 0.5138, 0.719, 0.4961, 0.7188, 0.514, 0.5768, 0.5138, 0.719, 0.5094, 0.9323, 0.4961, 0.7188, 0.4918, 0.9319, 0.4961, 0.7188, 0.5094, 0.9323, 0.5566, 0.9708, 0.5541, 0.7211, 0.5742, 0.9704, 0.5718, 0.7209, 0.5742, 0.9704, 0.5541, 0.7211, 0.5541, 0.7211, 0.5541, 0.5365, 0.5718, 0.7209, 0.5717, 0.5365, 0.5718, 0.7209, 0.5541, 0.5365, 0.0127, 0.9486, 0.01728, 0.9439, 0.02309, 0.9588, 0.02639, 0.9536, 0.02309, 0.9588, 0.01728, 0.9439, 0.4345, 0.5378, 0.4339, 0.9752, 0.3933, 0.5795, 0.3938, 0.9349, 0.3933, 0.5795, 0.4339, 0.9752, 0.3724, 0.5603, 0.3724, 0.9431, 0.3454, 0.5603, 0.3454, 0.9431, 0.3454, 0.5603, 0.3724, 0.9431, 0.09696, 0.9508, 0.0865, 0.9592, 0.0927, 0.9458, 0.0817, 0.9553, 0.0927, 0.9458, 0.0865, 0.9592, 0.04155, 0.9023, 0.04457, 0.9078, 0.03652, 0.8985, 0.03067, 0.9017, 0.03652, 0.8985, 0.04457, 0.9078, 0.04457, 0.9078, 0.04127, 0.913, 0.03067, 0.9017, 0.02706, 0.9074, 0.03067, 0.9017, 0.04127, 0.913, 0.04127, 0.913, 0.03589, 0.916, 0.02706, 0.9074, 0.03055, 0.9126, 0.02706, 0.9074, 0.03589, 0.916, 0.02706, 0.9074, 0.03055, 0.9126, 0.01638, 0.9177, 0.021, 0.9225, 0.01638, 0.9177, 0.03055, 0.9126, 0.9355, 0.9692, 0.9355, 0.5626, 0.9709, 0.9692, 0.9709, 0.5625, 0.9709, 0.9692, 0.9355, 0.5626, 0.979, 0.005798, 0.9921, 0.005805, 0.9789, 0.2612, 0.9921, 0.2706, 0.9789, 0.2612, 0.9921, 0.005805, 0.59, 0.02474, 0.6032, 0.02221, 0.5907, 0.2772, 0.6041, 0.2867, 0.5907, 0.2772, 0.6032, 0.02221, 0.5907, 0.2772, 0.6041, 0.2867, 0.5923, 0.5066, 0.6055, 0.5066, 0.5923, 0.5066, 0.6041, 0.2867, 0.575, 0.9737, 0.577, 0.9715, 0.5884, 0.9851, 0.5895, 0.9839, 0.5884, 0.9851, 0.577, 0.9715, 0.5351, 0.5067, 0.534, 0.2854, 0.5484, 0.5066, 0.5473, 0.2761, 0.5484, 0.5066, 0.534, 0.2854, 0.534, 0.2854, 0.534, 0.01911, 0.5473, 0.2761, 0.5473, 0.0191, 0.5473, 0.2761, 0.534, 0.01911, 0.1807, 0.5603, 0.2178, 0.5603, 0.1807, 0.967, 0.2178, 0.967, 0.1807, 0.967, 0.2178, 0.5603, 0.05497, 0.918, 0.05039, 0.9226, 0.04457, 0.9078, 0.04127, 0.913, 0.04457, 0.9078, 0.05039, 0.9226, 0.07535, 0.9696, 0.08063, 0.9731, 0.06529, 0.9792, 0.07011, 0.9839, 0.06529, 0.9792, 0.08063, 0.9731, 0.4851, 0.5796, 0.444, 0.5378, 0.4918, 0.5729, 0.4507, 0.5311, 0.4918, 0.5729, 0.444, 0.5378, 0.0406, 0.9592, 0.05389, 0.9711, 0.03699, 0.9648, 0.04853, 0.9771, 0.03699, 0.9648, 0.05389, 0.9711, 0.06958, 0.8939, 0.0744, 0.8895, 0.07896, 0.9035, 0.08418, 0.9002, 0.07896, 0.9035, 0.0744, 0.8895, 0.2692, 0.04558, 0.2692, 0.4869, 0.2512, 0.04558, 0.2513, 0.4869, 0.2512, 0.04558, 0.2692, 0.4869, 0.4261, 0.04015, 0.4261, 0.005858, 0.4721, 0.04009, 0.4721, 0.005798, 0.4721, 0.04009, 0.4261, 0.005858, 0.865, 0.06274, 0.8653, 0.5431, 0.8127, 0.06274, 0.8131, 0.5431, 0.8127, 0.06274, 0.8653, 0.5431, 0.7086, 0.5527, 0.7414, 0.5546, 0.7086, 0.9941, 0.7414, 0.9941, 0.7086, 0.9941, 0.7414, 0.5546, 0.5382, 0.9551, 0.5317, 0.9536, 0.537, 0.9331, 0.5318, 0.9314, 0.537, 0.9331, 0.5317, 0.9536, 0.5318, 0.9314, 0.5367, 0.7215, 0.537, 0.9331, 0.1807, 0.5603, 0.1807, 0.967, 0.1654, 0.5603, 0.1654, 0.9669, 0.1654, 0.5603, 0.1807, 0.967, 0.04457, 0.9078, 0.04155, 0.9023, 0.0561, 0.8985, 0.05192, 0.8933, 0.0561, 0.8985, 0.04155, 0.9023, 0.0865, 0.9592, 0.09696, 0.9508, 0.08927, 0.9647, 0.1009, 0.956, 0.08927, 0.9647, 0.09696, 0.9508, 0.2753, 0.5603, 0.2753, 0.9431, 0.2322, 0.5602, 0.2322, 0.943, 0.2322, 0.5602, 0.2753, 0.9431, 0.02309, 0.9588, 0.02611, 0.9643, 0.01156, 0.9681, 0.01574, 0.9733, 0.01156, 0.9681, 0.02611, 0.9643, 0.07896, 0.9035, 0.07554, 0.9087, 0.06958, 0.8939, 0.06506, 0.8986, 0.06958, 0.8939, 0.07554, 0.9087, 0.1925, 0.005798, 0.2105, 0.005805, 0.1925, 0.5292, 0.2105, 0.5292, 0.1925, 0.5292, 0.2105, 0.005805, 0.6859, 0.005825, 0.6859, 0.4605, 0.6427, 0.00581, 0.6427, 0.4605, 0.6427, 0.00581, 0.6859, 0.4605, 0.4261, 0.4878, 0.4261, 0.04015, 0.4721, 0.4877, 0.4721, 0.04009, 0.4721, 0.4877, 0.4261, 0.04015, 0.6656, 0.5526, 0.6656, 0.994, 0.6328, 0.5544, 0.6328, 0.994, 0.6328, 0.5544, 0.6656, 0.994, 0.5923, 0.5066, 0.5922, 0.5199, 0.5484, 0.5066, 0.5483, 0.5199, 0.5484, 0.5066, 0.5922, 0.5199, 0.1283, 0.5602, 0.1283, 0.9669, 0.113, 0.5602, 0.113, 0.9669, 0.113, 0.5602, 0.1283, 0.9669, 0.021, 0.9225, 0.03055, 0.9126, 0.02593, 0.9269, 0.03589, 0.916, 0.02593, 0.9269, 0.03055, 0.9126, 0.05555, 0.7039, 0.04768, 0.688, 0.05725, 0.7052, 0.07458, 0.7025, 0.05725, 0.7052, 0.04768, 0.688, 0.04768, 0.688, 0.0484, 0.686, 0.07458, 0.7025, 0.07632, 0.7013, 0.07458, 0.7025, 0.0484, 0.686, 0.0484, 0.686, 0.06113, 0.6739, 0.07632, 0.7013, 0.07957, 0.6838, 0.07632, 0.7013, 0.06113, 0.6739, 0.06113, 0.6739, 0.0632, 0.6733, 0.07957, 0.6838, 0.07839, 0.682, 0.07957, 0.6838, 0.0632, 0.6733, 0.0817, 0.9553, 0.07578, 0.9585, 0.0707, 0.9406, 0.06465, 0.9462, 0.0707, 0.9406, 0.07578, 0.9585, 0.3454, 0.9431, 0.3023, 0.9431, 0.3454, 0.5603, 0.3023, 0.5603, 0.3454, 0.5603, 0.3023, 0.9431, 0.07777, 0.8437, 0.06148, 0.8503, 0.07919, 0.8421, 0.07792, 0.8244, 0.07919, 0.8421, 0.06148, 0.8503, 0.06148, 0.8503, 0.05953, 0.8495, 0.07792, 0.8244, 0.07681, 0.8225, 0.07792, 0.8244, 0.05953, 0.8495, 0.05953, 0.8495, 0.04838, 0.8363, 0.07681, 0.8225, 0.0594, 0.8183, 0.07681, 0.8225, 0.04838, 0.8363, 0.04838, 0.8363, 0.04791, 0.8342, 0.0594, 0.8183, 0.05756, 0.8194, 0.0594, 0.8183, 0.04791, 0.8342, 0.02639, 0.9536, 0.01728, 0.9439, 0.03177, 0.9506, 0.02221, 0.9396, 0.03177, 0.9506, 0.01728, 0.9439, 0.104, 0.8993, 0.0928, 0.9093, 0.09953, 0.8942, 0.08947, 0.9038, 0.09953, 0.8942, 0.0928, 0.9093, 0.514, 0.5768, 0.5016, 0.5644, 0.5541, 0.5365, 0.5416, 0.524, 0.5541, 0.5365, 0.5016, 0.5644, 0.7189, 0.005837, 0.7621, 0.005853, 0.7189, 0.4569, 0.7621, 0.4569, 0.7189, 0.4569, 0.7621, 0.005853, 0.3459, 0.4879, 0.3459, 0.04025, 0.3919, 0.4878, 0.3919, 0.04019, 0.3919, 0.4878, 0.3459, 0.04025, 0.05798, 0.02024, 0.05798, 0.5455, 0.04354, 0.02024, 0.04354, 0.5455, 0.04354, 0.02024, 0.05798, 0.5455])
me_wood_support_128.materials.append(mat_wood_support_128)
me_wood_support_128.use_remesh_fix_poles = True
me_wood_support_128.use_remesh_preserve_attributes = False
me_wood_support_128.use_mirror_vertex_groups = False
me_wood_support_128.update()
me_wood_support_128.normals_split_custom_set([tuple(v) for v in zip(*[iter([0.0, -3.518e-05, -1.0, 0.0, -2.801e-05, -1.0, 0.0, 0.5877, -0.809, 0.0, 0.5878, -0.809, 0.0, 0.5877, -0.809, 0.0, -2.801e-05, -1.0, 0.0, -0.9511, -0.309, 0.0, -0.9511, -0.309, 0.0, -0.5878, -0.809, 0.0, -0.5878, -0.809, 0.0, -0.5878, -0.809, 0.0, -0.9511, -0.309, 0.0, -0.5878, -0.809, 0.0, -2.801e-05, -1.0, 0.0, -0.5878, -0.809, 0.0, -3.518e-05, -1.0, 0.0, -0.5878, -0.809, 0.0, -2.801e-05, -1.0, -9.414e-09, 0.1077, 0.9942, 0.0, -0.5878, 0.809, 9.411e-09, -0.1077, 0.9942, 0.0, -0.5878, 0.809, 9.411e-09, -0.1077, 0.9942, 0.0, -0.5878, 0.809, 0.0, -0.5878, 0.809, 0.0, -0.5878, 0.809, 0.0, -0.9511, 0.309, 0.0, -0.9511, 0.309, 0.0, -0.9511, 0.309, 0.0, -0.5878, 0.809, 0.0, -0.9511, 0.309, 0.0, -0.9511, -0.309, 0.0, -0.9511, 0.309, 0.0, -0.9511, -0.309, 0.0, -0.9511, 0.309, 0.0, -0.9511, -0.309, 9.411e-09, -0.1077, 0.9942, 9.415e-09, 0.4972, 0.8676, -9.414e-09, 0.1077, 0.9942, -4.128e-05, 0.6715, 0.741, -9.414e-09, 0.1077, 0.9942, 9.415e-09, 0.4972, 0.8676, 9.415e-09, 0.4972, 0.8676, 0.0, 0.9511, 0.309, -4.128e-05, 0.6715, 0.741, 0.0, 0.9511, 0.309, -4.128e-05, 0.6715, 0.741, 0.0, 0.9511, 0.309, 0.0, 0.9511, 0.309, 0.0, 0.9511, 0.309, 0.0, 0.9511, -0.309, 0.0, 0.9511, -0.309, 0.0, 0.9511, -0.309, 0.0, 0.9511, 0.309, 0.0, 0.9511, -0.309, 0.0, 0.5877, -0.809, 0.0, 0.9511, -0.309, 0.0, 0.5878, -0.809, 0.0, 0.9511, -0.309, 0.0, 0.5877, -0.809, 0.3861, 0.6331, -0.6709, 0.4162, 0.6299, -0.6557, 0.4301, 0.6571, -0.6191, 0.4162, 0.6299, -0.6557, 0.3861, 0.6331, -0.6709, 0.3633, 0.6199, -0.6955, 0.3245, 0.6373, -0.699, 0.3633, 0.6199, -0.6955, 0.3861, 0.6331, -0.6709, -1.0, -0.001457, 2.602e-06, -1.0, -0.002306, 0.001515, -1.0, -0.003987, 0.003213, -1.0, -0.003302, 0.003292, -1.0, -0.003987, 0.003213, -1.0, -0.002306, 0.001515, -1.0, -0.003302, 0.003292, -1.0, -0.006427, 0.005399, -1.0, -0.003987, 0.003213, -1.0, -0.007693, 0.006252, -1.0, -0.003987, 0.003213, -1.0, -0.006427, 0.005399, -1.0, -0.006427, 0.005399, -1.0, -0.007694, 0.006249, -1.0, -0.007693, 0.006252, 0.0, -0.9511, 0.309, 0.0, -0.9511, 0.309, 0.0, -0.9511, -0.309, 0.0, -0.9511, -0.309, 0.0, -0.9511, -0.309, 0.0, -0.9511, 0.309, 0.0, -0.9511, -0.309, 0.0, -0.5877, -0.809, 0.0, -0.9511, -0.309, 0.0, -0.5878, -0.809, 0.0, -0.9511, -0.309, 0.0, -0.5877, -0.809, 0.0, 3.483e-05, -1.0, 0.0, 2.848e-05, -1.0, 0.0, -0.5877, -0.809, 0.0, -0.5878, -0.809, 0.0, -0.5877, -0.809, 0.0, 2.848e-05, -1.0, -9.411e-09, 0.1077, 0.9942, -9.415e-09, -0.4972, 0.8676, 9.414e-09, -0.1077, 0.9942, -3.717e-05, -0.6715, 0.741, 9.414e-09, -0.1077, 0.9942, -9.415e-09, -0.4972, 0.8676, -9.415e-09, -0.4972, 0.8676, 0.0, -0.9511, 0.309, -3.717e-05, -0.6715, 0.741, 0.0, -0.9511, 0.309, -3.717e-05, -0.6715, 0.741, 0.0, -0.9511, 0.309, 0.0, 0.9511, 0.309, 0.0, 0.9511, -0.309, 0.0, 0.9511, 0.309, 0.0, 0.9511, -0.309, 0.0, 0.9511, 0.309, 0.0, 0.9511, -0.309, 0.0, 0.9511, -0.309, 0.0, 0.9511, -0.309, 0.0, 0.5878, -0.809, 0.0, 0.5878, -0.809, 0.0, 0.5878, -0.809, 0.0, 0.9511, -0.309, 0.0, 0.5878, -0.809, 0.0, 2.848e-05, -1.0, 0.0, 0.5878, -0.809, 0.0, 3.483e-05, -1.0, 0.0, 0.5878, -0.809, 0.0, 2.848e-05, -1.0, 0.0, 0.9511, 0.309, 0.0, 0.9511, 0.309, 0.0, 0.5878, 0.809, 0.0, 0.5878, 0.809, 0.0, 0.5878, 0.809, 0.0, 0.9511, 0.309, 0.0, 0.5878, 0.809, -9.411e-09, 0.1077, 0.9942, 0.0, 0.5878, 0.809, 9.414e-09, -0.1077, 0.9942, 0.0, 0.5878, 0.809, -9.411e-09, 0.1077, 0.9942, 0.0, -0.3826, -0.9239, 0.0, -0.3826, -0.9239, 0.0, -0.3826, -0.9239, 0.0, -0.3826, -0.9239, 0.0, -0.3826, -0.9239, 0.0, -0.3826, -0.9239, -1.0, 0.0, 0.0, -1.0, 0.0, 0.0, -1.0, 0.0, 0.0, -1.0, 0.0, 0.0, -1.0, 0.0, 0.0, -1.0, 0.0, 0.0, -1.0, 0.0, 0.0, -1.0, 0.0, 0.0, -1.0, 0.0, 0.0, -1.0, 0.0, 0.0, -1.0, 0.0, 0.0, -1.0, 0.0, 0.0, -1.0, 0.0, 0.0, -1.0, 0.0, 0.0, -1.0, 0.0, 0.0, -1.0, 0.0, 0.0, -1.0, 0.0, 0.0, -1.0, 0.0, 0.0, 0.0, -5.493e-07, 1.0, 0.0, -5.451e-07, 1.0, 0.0, -5.491e-07, 1.0, 0.0, -5.45e-07, 1.0, 0.0, -5.491e-07, 1.0, 0.0, -5.451e-07, 1.0, 0.0, -1.0, -4.431e-07, 0.0, -1.0, -5.609e-07, 0.0, -1.0, -4.518e-07, 0.0, -1.0, -5.697e-07, 0.0, -1.0, -4.518e-07, 0.0, -1.0, -5.609e-07, -0.006981, 0.7009, 0.7132, -0.006981, 0.7009, 0.7132, -0.006981, 0.7009, 0.7132, -0.006981, 0.7009, 0.7132, -0.006981, 0.7009, 0.7132, -0.006981, 0.7009, 0.7132, 0.02183, 0.9775, 0.2099, 0.02621, 0.9905, 0.1349, 0.02621, 0.9905, 0.1349, 0.03044, 0.9978, 0.059, 0.02621, 0.9905, 0.1349, 0.02621, 0.9905, 0.1349, -4.679e-07, 0.0, -1.0, -5.584e-07, 0.0, -1.0, -4.71e-07, 0.0, -1.0, -5.615e-07, 0.0, -1.0, -4.71e-07, 0.0, -1.0, -5.584e-07, 0.0, -1.0, 1.0, 0.0, 0.0, 1.0, 1.841e-05, 0.0, 1.0, -9.793e-07, 0.0, 1.0, -1.692e-05, 0.0, 1.0, -9.793e-07, 0.0, 1.0, 1.841e-05, 0.0, 1.0, 1.841e-05, 0.0, 1.0, 1.192e-05, 0.0, 1.0, -1.692e-05, 0.0, 1.0, -1.223e-05, 0.0, 1.0, -1.692e-05, 0.0, 1.0, 1.192e-05, 0.0, 1.0, 1.192e-05, 0.0, 1.0, 2.809e-07, 0.0, 1.0, -1.223e-05, 0.0, 1.0, 6.161e-06, 0.0, 1.0, -1.223e-05, 0.0, 1.0, 2.809e-07, 0.0, 1.0, 2.809e-07, 0.0, 1.0, 9.323e-07, 0.0, 1.0, 6.161e-06, 0.0, 1.0, 3.516e-05, 0.0, 1.0, 6.161e-06, 0.0, 1.0, 9.323e-07, 0.0, 0.0, 0.9239, -0.3827, 0.0, 0.9239, -0.3827, 0.0, 0.9239, -0.3827, 0.0, 0.9239, -0.3827, 0.0, 0.9239, -0.3827, 0.0, 0.9239, -0.3827, 0.0, -0.3826, -0.9239, 0.0, -0.3826, -0.9239, 0.0, -0.3826, -0.9239, 0.0, -0.3826, -0.9239, 0.0, -0.3826, -0.9239, 0.0, -0.3826, -0.9239, -1.0, -0.004893, -0.00498, -1.0, -0.004895, -0.00498, -1.0, -0.004893, -0.00498, -1.0, -0.004895, -0.00498, -1.0, -0.004893, -0.00498, -1.0, -0.004895, -0.00498, 0.0, 0.7062, -0.7081, 0.0, 0.7062, -0.7081, 0.0, 0.7062, -0.7081, 0.0, 0.7062, -0.7081, 0.0, 0.7062, -0.7081, 0.0, 0.7062, -0.7081, 0.0, -0.3826, -0.9239, 0.0, -0.3826, -0.9239, 0.0, -0.3826, -0.9239, 0.0, -0.3826, -0.9239, 0.0, -0.3826, -0.9239, 0.0, -0.3826, -0.9239, -1.0, 0.0, 0.0, -1.0, 0.0, 0.0, -1.0, 0.0, 0.0, -1.0, 0.0, 0.0, -1.0, 0.0, 0.0, -1.0, 0.0, 0.0, -1.0, 0.0, 0.0, -1.0, 0.0, 0.0, -1.0, 0.0, 0.0, -1.0, 0.0, 0.0, -1.0, 0.0, 0.0, -1.0, 0.0, 0.0, -1.0, 0.0, 0.0, -1.0, -7.31e-06, 0.0, -1.0, 0.0, 0.0, -1.0, -7.753e-07, 0.0, -1.0, 0.0, 0.0, -1.0, -7.31e-06, 0.0, -1.0, -7.31e-06, 0.0, -1.0, -2.846e-05, 0.0, -1.0, -7.753e-07, 0.0, -1.0, 0.0, 0.0, -1.0, -7.753e-07, 0.0, -1.0, -2.846e-05, 0.0, 0.0, -0.9239, -0.3827, 0.0, -0.9239, -0.3827, 0.0, -0.9239, -0.3827, 0.0, -0.9239, -0.3827, 0.0, -0.9239, -0.3827, 0.0, -0.9239, -0.3827, -0.00029, 1.0, 0.0002525, -3.078e-05, 1.0, 2.679e-05, -0.0002796, 1.0, 0.0002434, 0.0, 1.0, 0.0, -0.0002796, 1.0, 0.0002434, -3.078e-05, 1.0, 2.679e-05, -0.05439, 0.9985, 0.0, -0.05439, 0.9985, 0.0, -0.05439, 0.9985, 0.0, -0.05439, 0.9985, 0.0, -0.05439, 0.9985, 0.0, -0.05439, 0.9985, 0.0, -1.0, 0.0, 0.0, -1.0, 0.0, 0.0, -1.0, 0.0, 0.0, -1.0, 0.0, 0.0, -1.0, 0.0, 0.0, -1.0, 0.0, 0.0, -0.0004296, -0.7133, 0.7009, -0.0004296, -0.7133, 0.7009, -0.0004296, -0.7133, 0.7009, -0.0004296, -0.7133, 0.7009, -0.0004296, -0.7133, 0.7009, -0.0004296, -0.7133, 0.7009, -0.9509, 0.1476, 0.2719, -0.9526, 0.2036, 0.2261, -0.9526, 0.2034, 0.2262, -0.9493, 0.2584, 0.1792, -0.9526, 0.2034, 0.2262, -0.9526, 0.2036, 0.2261, -0.999, 0.04437, 0.0009825, -0.999, 0.04421, 0.0006507, -0.999, 0.04393, 0.0001039, -0.999, 0.04375, -0.0002632, -0.999, 0.04393, 0.0001039, -0.999, 0.04421, 0.0006507, 3.381e-08, -1.0, 0.0, 3.381e-08, -1.0, 0.0, 3.381e-08, -1.0, 0.0, 3.381e-08, -1.0, 0.0, 3.381e-08, -1.0, 0.0, 3.381e-08, -1.0, 0.0, 3.184e-05, 0.9239, 0.3827, 8.56e-06, 0.9239, 0.3827, 2.329e-05, 0.9239, 0.3827, 0.0, 0.9239, 0.3827, 2.329e-05, 0.9239, 0.3827, 8.56e-06, 0.9239, 0.3827, 0.0, 0.3826, -0.9239, 0.0, 0.3826, -0.9239, 0.0, 0.3826, -0.9239, 0.0, 0.3826, -0.9239, 0.0, 0.3826, -0.9239, 0.0, 0.3826, -0.9239, 1.0, 0.0, 0.0, 1.0, 0.0, 0.0, 1.0, 0.0, 0.0, 1.0, 0.0, 0.0, 1.0, 0.0, 0.0, 1.0, 0.0, 0.0, 1.0, 0.0, 0.0, 1.0, 0.0, 0.0, 1.0, 0.0, 0.0, 1.0, 0.0, 0.0, 1.0, 0.0, 0.0, 1.0, 0.0, 0.0, 1.0, 0.0, 0.0, 1.0, 0.0, 0.0, 1.0, 0.0, 0.0, 1.0, 0.0, 0.0, 1.0, 0.0, 0.0, 1.0, 0.0, 0.0, 0.0, -1.0, 0.001787, 0.0, -1.0, 0.001787, 0.0, -1.0, 0.001786, 0.0, -1.0, 0.001786, 0.0, -1.0, 0.001786, 0.0, -1.0, 0.001787, 0.0, 0.3826, -0.9239, 0.0, 0.3826, -0.9239, 0.0, 0.3826, -0.9239, 0.0, 0.3826, -0.9239, 0.0, 0.3826, -0.9239, 0.0, 0.3826, -0.9239, -1.0, 0.0, 0.0, -1.0, 0.0, 0.0, -1.0, 0.0, 0.0, -1.0, 0.0, 0.0, -1.0, 0.0, 0.0, -1.0, 0.0, 0.0, -1.0, 0.0, 0.0, -1.0, 0.0, 0.0, -1.0, 0.0, 0.0, -1.0, 0.0, 0.0, -1.0, 0.0, 0.0, -1.0, 0.0, 0.0, -1.0, 0.0, 0.0, -1.0, 0.0, 0.0, -1.0, 0.0, 0.0, -1.0, 0.0, 0.0, -1.0, 0.0, 0.0, -1.0, 0.0, 0.0, -3.184e-05, -0.9239, 0.3827, -8.56e-06, -0.9239, 0.3827, -2.329e-05, -0.9239, 0.3827, 0.0, -0.9239, 0.3827, -2.329e-05, -0.9239, 0.3827, -8.56e-06, -0.9239, 0.3827, 0.0006526, -1.0, -0.0005685, 0.0006526, -1.0, -0.0005685, 0.0006526, -1.0, -0.0005685, 0.0, -1.0, 7.051e-07, 0.0, -1.0, 7.051e-07, 0.0, -1.0, 7.051e-07, 0.0, 0.0, -1.0, 0.0, 0.0, -1.0, 0.0, 0.0, -1.0, 0.0, 0.0, -1.0, 0.0, 0.0, -1.0, 0.0, 0.0, -1.0, 1.0, 0.0, 0.0, 1.0, 0.0, 0.0, 1.0, 0.0, 0.0, 1.0, 0.0, 0.0, 1.0, 0.0, 0.0, 1.0, 0.0, 0.0, 0.0004296, 0.7133, -0.7009, 0.0004296, 0.7133, -0.7009, 0.0004296, 0.7133, -0.7009, 0.0004296, 0.7133, -0.7009, 0.0004296, 0.7133, -0.7009, 0.0004296, 0.7133, -0.7009, -3.381e-08, 1.0, 0.0, -3.381e-08, 1.0, 0.0, -3.381e-08, 1.0, 0.0, -3.381e-08, 1.0, 0.0, -3.381e-08, 1.0, 0.0, -3.381e-08, 1.0, 0.0, 0.0, -0.9239, -0.3827, 0.0, -0.9239, -0.3827, 0.0, -0.9239, -0.3827, 0.0, -0.9239, -0.3827, 0.0, -0.9239, -0.3827, 0.0, -0.9239, -0.3827, 3.184e-05, -0.9239, 0.3827, 3.184e-05, -0.9239, 0.3827, 3.184e-05, -0.9239, 0.3827, 0.0, -0.9239, 0.3827, 0.0, -0.9239, 0.3827, 0.0, -0.9239, 0.3827, 0.0, 0.0, 1.0, 0.0, 0.0, 1.0, 0.0, 0.0, 1.0, 0.0, 0.0, 1.0, 0.0, 0.0, 1.0, 0.0, 0.0, 1.0, 1.0, 0.007693, -0.006256, 1.0, 0.003867, -0.003144, 1.0, 0.003772, -0.003067, 1.0, 0.0, 0.0, 1.0, 0.003772, -0.003067, 1.0, 0.003867, -0.003144, -3.184e-05, -0.9239, 0.3827, -8.56e-06, -0.9239, 0.3827, -2.329e-05, -0.9239, 0.3827, 0.0, -0.9239, 0.3827, -2.329e-05, -0.9239, 0.3827, -8.56e-06, -0.9239, 0.3827, 0.0, 0.9239, -0.3827, 0.0, 0.9239, -0.3827, 0.0, 0.9239, -0.3827, 0.0, 0.9239, -0.3827, 0.0, 0.9239, -0.3827, 0.0, 0.9239, -0.3827, 0.0, 5.493e-07, -1.0, 0.0, 5.493e-07, -1.0, 0.0, 5.493e-07, -1.0, 0.0, 5.45e-07, -1.0, 0.0, 5.45e-07, -1.0, 0.0, 5.45e-07, -1.0, 0.0, -2.066e-05, 1.0, 0.0, -2.066e-05, 1.0, 0.0, -2.066e-05, 1.0, 0.0, -2.066e-05, 1.0, 0.0, -2.066e-05, 1.0, 0.0, -2.066e-05, 1.0, 1.0, -8.29e-07, 0.0, 1.0, -7.887e-07, 0.0, 1.0, -4.034e-08, 0.0, 1.0, 0.0, 0.0, 1.0, -4.034e-08, 0.0, 1.0, -7.887e-07, 0.0, 1.0, 0.0, 1.27e-12, 1.0, 0.0, 1.27e-12, 1.0, 0.0, 1.27e-12, 1.0, 8.321e-08, 0.0, 1.0, 8.321e-08, 0.0, 1.0, 8.321e-08, 0.0, -2.749e-06, -4.609e-05, 1.0, -2.429e-06, -4.617e-05, 1.0, -2.572e-06, -4.6e-05, 1.0, -2.572e-06, -4.6e-05, 1.0, -2.429e-06, -4.617e-05, 1.0, -2.201e-06, -4.4e-05, 1.0, -2.207e-06, -4.384e-05, 1.0, -2.201e-06, -4.4e-05, 1.0, -2.429e-06, -4.617e-05, 1.0, -1.947e-06, -4.129e-05, 1.0, -2.694e-06, -4.571e-05, 1.0, -1.97e-06, -4.145e-05, 1.0, -2.572e-06, -4.6e-05, 1.0, -1.97e-06, -4.145e-05, 1.0, -2.694e-06, -4.571e-05, 1.0, -2.572e-06, -4.6e-05, 1.0, -2.694e-06, -4.571e-05, 1.0, -2.749e-06, -4.609e-05, 1.0, -2.746e-06, -4.61e-05, 1.0, -2.749e-06, -4.609e-05, 1.0, -2.694e-06, -4.571e-05, 1.0, 5.615e-07, 0.0, 1.0, 4.71e-07, 0.0, 1.0, 5.584e-07, 0.0, 1.0, 4.679e-07, 0.0, 1.0, 5.584e-07, 0.0, 1.0, 4.71e-07, 0.0, 1.0, 7.807e-05, 0.3828, 0.9238, 2.099e-05, 0.3827, 0.9239, 5.709e-05, 0.3827, 0.9239, 0.0, 0.3826, 0.9239, 5.709e-05, 0.3827, 0.9239, 2.099e-05, 0.3827, 0.9239, 0.0, 3.526e-05, -1.0, 0.0, 2.848e-05, -1.0, 0.0, -0.5877, -0.809, 0.0, -0.5878, -0.809, 0.0, -0.5877, -0.809, 0.0, 2.848e-05, -1.0, 0.0, -0.5878, -0.809, 0.0, -0.9511, -0.309, 0.0, -0.5877, -0.809, 0.0, -0.9511, -0.309, 0.0, -0.5877, -0.809, 0.0, -0.9511, -0.309, -4.128e-05, -0.4972, 0.8676, 0.0, -0.9511, 0.309, 9.416e-09, -0.6715, 0.741, 0.0, -0.9511, 0.309, 9.416e-09, -0.6715, 0.741, 0.0, -0.9511, 0.309, 0.0, -0.9511, 0.309, 0.0, -0.9511, 0.309, 0.0, -0.9511, -0.309, 0.0, -0.9511, -0.309, 0.0, -0.9511, -0.309, 0.0, -0.9511, 0.309, -9.411e-09, 0.1077, 0.9942, -4.128e-05, -0.4972, 0.8676, 9.414e-09, -0.1077, 0.9942, 9.416e-09, -0.6715, 0.741, 9.414e-09, -0.1077, 0.9942, -4.128e-05, -0.4972, 0.8676, 0.0, 3.526e-05, -1.0, 0.0, 0.5878, -0.809, 0.0, 2.848e-05, -1.0, 0.0, 0.5878, -0.809, 0.0, 2.848e-05, -1.0, 0.0, 0.5878, -0.809, 0.0, 0.5878, -0.809, 0.0, 0.5878, -0.809, 0.0, 0.9511, -0.309, 0.0, 0.9511, -0.309, 0.0, 0.9511, -0.309, 0.0, 0.5878, -0.809, 0.0, 0.9511, -0.309, 0.0, 0.9511, 0.309, 0.0, 0.9511, -0.309, 0.0, 0.9511, 0.309, 0.0, 0.9511, -0.309, 0.0, 0.9511, 0.309, 9.414e-09, -0.1077, 0.9942, 0.0, 0.5878, 0.809, -9.411e-09, 0.1077, 0.9942, 0.0, 0.5878, 0.809, -9.411e-09, 0.1077, 0.9942, 0.0, 0.5878, 0.809, 0.0, 0.5878, 0.809, 0.0, 0.5878, 0.809, 0.0, 0.9511, 0.309, 0.0, 0.9511, 0.309, 0.0, 0.9511, 0.309, 0.0, 0.5878, 0.809, 7.807e-05, -0.3828, 0.9238, 7.807e-05, -0.3828, 0.9238, 7.807e-05, -0.3828, 0.9238, 0.0, -0.3826, 0.9239, 0.0, -0.3826, 0.9239, 0.0, -0.3826, 0.9239, 1.0, 0.004895, 0.004979, 1.0, 0.004895, 0.004979, 1.0, 0.004893, 0.004979, 1.0, 0.004893, 0.004979, 1.0, 0.004893, 0.004979, 1.0, 0.004895, 0.004979, 0.0, -0.7083, 0.7059, 0.0, -0.7083, 0.7059, 0.0, -0.7083, 0.7059, 0.0, -0.7083, 0.7059, 0.0, -0.7083, 0.7059, 0.0, -0.7083, 0.7059, -7.807e-05, -0.3828, 0.9238, -2.099e-05, -0.3827, 0.9239, -5.709e-05, -0.3827, 0.9239, 0.0, -0.3826, 0.9239, -5.709e-05, -0.3827, 0.9239, -2.099e-05, -0.3827, 0.9239, -7.807e-05, -0.3828, 0.9238, -2.099e-05, -0.3827, 0.9239, -5.709e-05, -0.3827, 0.9239, 0.0, -0.3826, 0.9239, -5.709e-05, -0.3827, 0.9239, -2.099e-05, -0.3827, 0.9239, 0.1083, 0.9941, 0.0, 0.1083, 0.9941, 0.0, 0.1083, 0.9941, 0.0, 0.1083, 0.9941, 0.0, 0.1083, 0.9941, 0.0, 0.1083, 0.9941, 0.0, 0.0, -2.61e-05, 1.0, 0.0, -2.61e-05, 1.0, 0.0, -2.61e-05, 1.0, 0.0, -2.61e-05, 1.0, 0.0, -2.61e-05, 1.0, 0.0, -2.61e-05, 1.0, -1.0, 1.658e-06, 0.0, -1.0, 8.069e-08, 0.0, -1.0, 1.577e-06, 0.0, -1.0, 0.0, 0.0, -1.0, 1.577e-06, 0.0, -1.0, 8.069e-08, 0.0, -1.0, -8.355e-08, 0.0, -1.0, 7.31e-08, 0.0, -1.0, -7.31e-08, 0.0, -1.0, 8.355e-08, 0.0, -1.0, -7.31e-08, 0.0, -1.0, 7.31e-08, 0.0, 0.9996, 0.02535, 0.01249, 0.9996, 0.02071, 0.01769, 0.9998, 0.01039, -0.01431, 0.9996, 0.02535, 0.01249, 0.9998, 0.01039, -0.01431, 0.9998, 0.01155, -0.01834, 0.9998, 0.01039, -0.01431, 0.9998, 0.007751, -0.02088, 0.9998, 0.01155, -0.01834, 1.0, 0.001438, -2.569e-06, 0.9996, 0.01962, 0.01852, 1.0, 0.002311, -0.00155, 0.9996, 0.02535, 0.01249, 1.0, 0.002311, -0.00155, 0.9996, 0.01962, 0.01852, 0.9996, 0.01962, 0.01852, 0.9996, 0.02071, 0.01769, 0.9996, 0.02535, 0.01249, 0.9996, 0.01962, 0.01852, 1.0, 0.001468, -0.001951, 0.9996, 0.02071, 0.01769, 1.0, 0.004275, -0.0086, 0.9996, 0.02071, 0.01769, 1.0, 0.001468, -0.001951, 1.0, 0.001468, -0.001951, 0.9999, 0.005709, -0.01275, 1.0, 0.004275, -0.0086, 0.9998, 0.00744, -0.01741, 1.0, 0.004275, -0.0086, 0.9999, 0.005709, -0.01275, -0.002957, 0.007162, 1.0, 0.0, -0.004028, 1.0, -0.02503, 0.0125, 0.9996, -0.002957, 0.007162, 1.0, -0.02503, 0.0125, 0.9996, -0.02067, -0.006467, 0.9998, 0.007779, -0.008519, 0.9999, -0.002957, 0.007162, 1.0, -0.02067, -0.006467, 0.9998, -0.02067, -0.006467, 0.9998, -0.009024, -0.01091, 0.9999, 0.007779, -0.008519, 0.9999, -0.009024, -0.01091, 0.9999, 0.03531, 0.02291, 0.9991, 0.007779, -0.008519, 0.9999, 2.503e-06, 4.961e-05, -1.0, 2.445e-06, 4.968e-05, -1.0, 2.293e-06, 4.928e-05, -1.0, 2.503e-06, 4.961e-05, -1.0, 2.73e-06, 4.949e-05, -1.0, 2.445e-06, 4.968e-05, -1.0, 2.742e-06, 4.948e-05, -1.0, 2.445e-06, 4.968e-05, -1.0, 2.73e-06, 4.949e-05, -1.0, 2.746e-06, 4.797e-05, -1.0, 2.753e-06, 4.805e-05, -1.0, 2.568e-06, 4.95e-05, -1.0, 2.503e-06, 4.961e-05, -1.0, 2.568e-06, 4.95e-05, -1.0, 2.753e-06, 4.805e-05, -1.0, 2.293e-06, 4.928e-05, -1.0, 2.568e-06, 4.95e-05, -1.0, 2.503e-06, 4.961e-05, -1.0, 2.293e-06, 4.928e-05, -1.0, 2.292e-06, 4.923e-05, -1.0, 2.568e-06, 4.95e-05, -1.0, 0.0, -0.5878, -0.809, 0.0, -0.5877, -0.809, 0.0, -0.9511, -0.309, 0.0, -0.9511, -0.309, 0.0, -0.9511, -0.309, 0.0, -0.5877, -0.809, 0.0, -0.9511, -0.309, 0.0, -0.9511, 0.309, 0.0, -0.9511, -0.309, 0.0, -0.9511, 0.309, 0.0, -0.9511, -0.309, 0.0, -0.9511, 0.309, 0.0, -0.5878, -0.809, 0.0, 2.793e-05, -1.0, 0.0, -0.5877, -0.809, 0.0, 3.477e-05, -1.0, 0.0, -0.5877, -0.809, 0.0, 2.793e-05, -1.0, 0.0, 3.477e-05, -1.0, 0.0, 2.793e-05, -1.0, 0.0, 0.5878, -0.809, 0.0, 0.5878, -0.809, 0.0, 0.5878, -0.809, 0.0, 2.793e-05, -1.0, 0.0, 0.5878, -0.809, 0.0, 0.9511, -0.309, 0.0, 0.5878, -0.809, 0.0, 0.9511, -0.309, 0.0, 0.5878, -0.809, 0.0, 0.9511, -0.309, 0.0, 0.9511, -0.309, 0.0, 0.9511, -0.309, 0.0, 0.9511, 0.309, 0.0, 0.9511, 0.309, 0.0, 0.9511, 0.309, 0.0, 0.9511, -0.309, 0.0, 0.9511, 0.309, 0.0, 0.5878, 0.809, 0.0, 0.9511, 0.309, 0.0, 0.5878, 0.809, 0.0, 0.9511, 0.309, 0.0, 0.5878, 0.809, 0.0, 0.5878, 0.809, 0.0, 0.5878, 0.809, 0.0, 0.1077, 0.9942, 0.0, -0.1077, 0.9942, 0.0, 0.1077, 0.9942, 0.0, 0.5878, 0.809, 0.0, -0.9511, 0.309, 0.0, -0.9511, 0.309, 0.0, -0.6715, 0.741, 0.0, -0.4972, 0.8676, 0.0, -0.6715, 0.741, 0.0, -0.9511, 0.309, 0.0, -0.6715, 0.741, 0.0, -0.4972, 0.8676, 0.0, -0.1077, 0.9942, 0.0, 0.1077, 0.9942, 0.0, -0.1077, 0.9942, 0.0, -0.4972, 0.8676, 0.0, -0.7083, 0.7059, 4.963e-08, -0.7083, 0.7059, 2.909e-07, -0.7083, 0.7059, 3.157e-07, -0.7083, 0.7059, 2.909e-07, -0.7083, 0.7059, 4.963e-08, -0.7083, 0.7059, 3.157e-07, -0.7083, 0.7059, 0.0, -0.7083, 0.7059, 2.909e-07, -0.7083, 0.7059, 0.0, -0.7083, 0.7059, 2.909e-07, -0.7083, 0.7059, 0.0, -0.7083, 0.7059, 0.03567, 0.7068, -0.7066, 0.02201, 0.7067, -0.7072, 0.02543, 0.7065, -0.7073, 0.01017, 0.7065, -0.7077, 0.02543, 0.7065, -0.7073, 0.02201, 0.7067, -0.7072, 0.02201, 0.7067, -0.7072, 0.007654, 0.7067, -0.7075, 0.01017, 0.7065, -0.7077, 0.0, 0.7062, -0.7081, 0.01017, 0.7065, -0.7077, 0.007654, 0.7067, -0.7075, -3.184e-05, 0.9239, 0.3827, -3.184e-05, 0.9239, 0.3827, -3.184e-05, 0.9239, 0.3827, 0.0, 0.9239, 0.3827, 0.0, 0.9239, 0.3827, 0.0, 0.9239, 0.3827, -1.0, -0.007693, 0.006256, -1.0, -0.003807, 0.003096, -1.0, -0.003869, 0.003146, -1.0, 8.889e-07, 0.0, -1.0, -0.003869, 0.003146, -1.0, -0.003807, 0.003096, 0.0, 0.0, -1.0, 7.318e-08, 0.0, -1.0, 3.437e-09, 0.0, -1.0, 7.662e-08, 0.0, -1.0, 3.437e-09, 0.0, -1.0, 7.318e-08, 0.0, -1.0, 3.184e-05, 0.9239, 0.3827, 8.56e-06, 0.9239, 0.3827, 2.329e-05, 0.9239, 0.3827, 0.0, 0.9239, 0.3827, 2.329e-05, 0.9239, 0.3827, 8.56e-06, 0.9239, 0.3827, 1.0, 0.0, 0.0, 1.0, 0.0, 0.0, 1.0, 0.0, 0.0, 1.0, 0.0, 0.0, 1.0, 0.0, 0.0, 1.0, 0.0, 0.0, 1.0, 0.0, 0.0, 1.0, 0.0, 0.0, 1.0, 0.0, 0.0, 1.0, 0.0, 0.0, 1.0, 0.0, 0.0, 1.0, 0.0, 0.0, 1.0, 0.0, 0.0, 1.0, 0.0, 0.0, 1.0, 0.0, 0.0, 1.0, 0.0, 0.0, 1.0, 0.0, 0.0, 1.0, 0.0, 0.0, 0.0, 0.3826, -0.9239, 0.0, 0.3826, -0.9239, 0.0, 0.3826, -0.9239, 0.0, 0.3826, -0.9239, 0.0, 0.3826, -0.9239, 0.0, 0.3826, -0.9239, 3.381e-08, -1.0, 0.0, 3.381e-08, -1.0, 0.0, 3.381e-08, -1.0, 0.0, 3.381e-08, -1.0, 0.0, 3.381e-08, -1.0, 0.0, 3.381e-08, -1.0, 0.0, -0.04995, -0.9852, 0.1639, -0.0407, -0.9988, -0.02628, -0.04069, -0.9988, -0.02627, -0.02995, -0.9761, -0.2155, -0.04069, -0.9988, -0.02627, -0.0407, -0.9988, -0.02628, -0.04894, -0.9988, -0.0005376, -0.0522, -0.9966, 0.06394, -0.05336, -0.9949, 0.08531, -0.05312, -0.995, 0.08499, -0.05336, -0.9949, 0.08531, -0.0522, -0.9966, 0.06394, -0.05336, -0.9949, 0.08531, -0.05312, -0.995, 0.08499, -0.05202, -0.9966, 0.06329, -0.04821, -0.9988, -0.001554, -0.05202, -0.9966, 0.06329, -0.05312, -0.995, 0.08499, 0.0, 0.9234, 0.3839, 0.0, 0.9234, 0.3839, 0.0, 0.9234, 0.3839, 0.0, 0.9234, 0.3839, 0.0, 0.9234, 0.3839, 0.0, 0.9234, 0.3839, 0.04666, 0.9989, 0.001554, 0.05089, 0.9958, -0.07573, 0.05006, 0.9972, -0.05632, 0.05094, 0.9958, -0.07562, 0.05006, 0.9972, -0.05632, 0.05089, 0.9958, -0.07573, 0.05089, 0.9958, -0.07573, 0.04974, 0.9972, -0.05638, 0.05094, 0.9958, -0.07562, 0.0468, 0.9989, 0.001895, 0.05094, 0.9958, -0.07562, 0.04974, 0.9972, -0.05638, -3.381e-08, 1.0, 0.0, -3.381e-08, 1.0, 0.0, -3.381e-08, 1.0, 0.0, -3.381e-08, 1.0, 0.0, -3.381e-08, 1.0, 0.0, -3.381e-08, 1.0, 0.0, 3.287e-05, -0.9239, 0.3827, 3.287e-05, -0.9239, 0.3827, 3.287e-05, -0.9239, 0.3827, 0.0, -0.9239, 0.3827, 0.0, -0.9239, 0.3827, 0.0, -0.9239, 0.3827, 0.0, -0.9239, -0.3827, 0.0, -0.9239, -0.3827, 0.0, -0.9239, -0.3827, 0.0, -0.9239, -0.3827, 0.0, -0.9239, -0.3827, 0.0, -0.9239, -0.3827, 0.0, -0.004028, 1.0, 0.0, -0.004028, 1.0, 0.0, -0.004028, 1.0, 0.0, -0.004028, 1.0, 0.0, -0.004028, 1.0, 0.0, -0.004028, 1.0, 0.0, -0.9239, -0.3827, 0.0, -0.9239, -0.3827, 0.0, -0.9239, -0.3827, 0.0, -0.9239, -0.3827, 0.0, -0.9239, -0.3827, 0.0, -0.9239, -0.3827, -3.184e-05, 0.9239, 0.3827, -3.184e-05, 0.9239, 0.3827, -3.184e-05, 0.9239, 0.3827, 0.0, 0.9239, 0.3827, 0.0, 0.9239, 0.3827, 0.0, 0.9239, 0.3827, -0.6958, 0.0, 0.7182, -0.6958, 0.0, 0.7182, -0.6958, 0.0, 0.7182, -0.6958, 0.0, 0.7182, -0.6958, 0.0, 0.7182, -0.6958, 0.0, 0.7182, 0.0, 0.0, -1.0, 0.0, 0.0, -1.0, 0.0, 0.0, -1.0, 0.0, 0.0, -1.0, 0.0, 0.0, -1.0, 0.0, 0.0, -1.0, 0.0, 1.0, 5.064e-07, -2.449e-07, 1.0, 5.653e-07, -1.818e-08, 1.0, 5.108e-07, -2.631e-07, 1.0, 5.697e-07, -1.818e-08, 1.0, 5.108e-07, -2.449e-07, 1.0, 5.653e-07, 0.0, -5.617e-07, 1.0, 0.0, -5.617e-07, 1.0, 0.0, -5.617e-07, 1.0, 0.0, -5.64e-07, 1.0, 0.0, -5.64e-07, 1.0, 0.0, -5.64e-07, 1.0, 0.1475, -0.6819, 0.7164, 0.2698, -0.6332, 0.7254, 0.3229, -0.6395, 0.6977, 0.4068, -0.6104, 0.6797, 0.3229, -0.6395, 0.6977, 0.2698, -0.6332, 0.7254, 0.4068, -0.6104, 0.6797, 0.4247, -0.6451, 0.6352, 0.3229, -0.6395, 0.6977, 6.364e-07, 0.0, 1.0, 5.121e-07, 0.0, 1.0, 6.333e-07, 0.0, 1.0, 5.091e-07, 0.0, 1.0, 6.333e-07, 0.0, 1.0, 5.121e-07, 0.0, 1.0, 7.807e-05, -0.3828, 0.9238, 7.807e-05, -0.3828, 0.9238, 7.807e-05, -0.3828, 0.9238, 0.0, -0.3826, 0.9239, 0.0, -0.3826, 0.9239, 0.0, -0.3826, 0.9239, 7.807e-05, 0.3828, 0.9238, 2.099e-05, 0.3827, 0.9239, 5.709e-05, 0.3827, 0.9239, 0.0, 0.3826, 0.9239, 5.709e-05, 0.3827, 0.9239, 2.099e-05, 0.3827, 0.9239, 7.183e-08, -1.0, 0.0, 7.183e-08, -1.0, 0.0, 7.183e-08, -1.0, 0.0, 7.183e-08, -1.0, 0.0, 7.183e-08, -1.0, 0.0, 7.183e-08, -1.0, 0.0, -7.807e-05, 0.3828, 0.9238, -7.807e-05, 0.3828, 0.9238, -7.807e-05, 0.3828, 0.9238, 0.0, 0.3826, 0.9239, 0.0, 0.3826, 0.9239, 0.0, 0.3826, 0.9239, -7.807e-05, 0.3828, 0.9238, -7.807e-05, 0.3828, 0.9238, -7.807e-05, 0.3828, 0.9238, 0.0, 0.3826, 0.9239, 0.0, 0.3826, 0.9239, 0.0, 0.3826, 0.9239, 0.6958, 0.0, -0.7183, 0.6958, 0.0, -0.7183, 0.6958, 0.0, -0.7183, 0.6958, 0.0, -0.7183, 0.6958, 0.0, -0.7183, 0.6958, 0.0, -0.7183, -1.0, -8.073e-08, -1.232e-12, -1.0, -4.879e-09, -7.445e-14, -1.0, -7.586e-08, -1.157e-12, -1.0, 0.0, 0.0, -1.0, -7.586e-08, -1.157e-12, -1.0, -4.879e-09, -7.445e-14, -2.985e-07, 1.0, 5.392e-07, -1.951e-08, 1.0, 6.112e-07, -2.79e-07, 1.0, 5.442e-07, 0.0, 1.0, 6.162e-07, -2.79e-07, 1.0, 5.442e-07, -1.951e-08, 1.0, 6.112e-07, 0.0, 5.617e-07, -1.0, 0.0, 5.639e-07, -1.0, 0.0, 5.618e-07, -1.0, 0.0, 5.64e-07, -1.0, 0.0, 5.618e-07, -1.0, 0.0, 5.639e-07, -1.0, 0.9988, -0.04819, 0.001579, 0.9988, -0.04819, 0.001579, 0.9988, -0.04819, 0.001579, 0.9988, -0.04819, 0.001579, 0.9988, -0.04819, 0.001579, 0.9988, -0.04819, 0.001579, -5.727e-07, 0.0, -1.0, -4.485e-07, 0.0, -1.0, -5.697e-07, 0.0, -1.0, -4.454e-07, 0.0, -1.0, -5.697e-07, 0.0, -1.0, -4.485e-07, 0.0, -1.0, 0.0, -0.3826, -0.9239, 0.0, -0.3826, -0.9239, 0.0, -0.3826, -0.9239, 0.0, -0.3826, -0.9239, 0.0, -0.3826, -0.9239, 0.0, -0.3826, -0.9239, 1.0, 0.0, 0.0, 1.0, 0.0, 0.0, 1.0, 0.0, 0.0, 1.0, -1.727e-05, 0.0, 1.0, 0.0, 0.0, 1.0, 0.0, 0.0, 1.0, 0.0, 0.0, 1.0, 1.134e-07, 0.0, 1.0, -1.727e-05, 0.0, 1.0, -1.098e-05, 0.0, 1.0, -1.727e-05, 0.0, 1.0, 1.134e-07, 0.0, 1.0, 1.134e-07, 0.0, 1.0, 1.291e-06, 0.0, 1.0, -1.098e-05, 0.0, 1.0, 1.695e-06, 0.0, 1.0, -1.098e-05, 0.0, 1.0, 1.291e-06, 0.0, 1.0, 1.291e-06, 0.0, 1.0, 0.0, 0.0, 1.0, 1.695e-06, 0.0, 1.0, 0.0, 0.0, 1.0, 1.695e-06, 0.0, 1.0, 0.0, 0.0, 0.0, 0.9239, -0.3827, 0.0, 0.9239, -0.3827, 0.0, 0.9239, -0.3827, 0.0, 0.9239, -0.3827, 0.0, 0.9239, -0.3827, 0.0, 0.9239, -0.3827, -3.591e-08, 1.0, 0.0, -3.591e-08, 1.0, 0.0, -3.591e-08, 1.0, 0.0, -3.591e-08, 1.0, 1.532e-06, -3.591e-08, 1.0, 1.532e-06, -3.591e-08, 1.0, 1.532e-06, -1.0, -1.758e-05, 0.0, -1.0, -7.48e-07, 0.0, -1.0, -4.908e-06, 0.0, -1.0, -3.153e-07, 0.0, -1.0, -4.908e-06, 0.0, -1.0, -7.48e-07, 0.0, -1.0, -7.48e-07, 0.0, -1.0, 0.0, 0.0, -1.0, -3.153e-07, 0.0, -1.0, -6.25e-07, 0.0, -1.0, -3.153e-07, 0.0, -1.0, 0.0, 0.0, -1.0, 0.0, 0.0, -1.0, -5.051e-07, 0.0, -1.0, -6.25e-07, 0.0, -1.0, -1.695e-06, 0.0, -1.0, -6.25e-07, 0.0, -1.0, -5.051e-07, 0.0, -1.0, -5.051e-07, 0.0, -1.0, 0.0, 0.0, -1.0, -1.695e-06, 0.0, -1.0, 0.0, 0.0, -1.0, -1.695e-06, 0.0, -1.0, 0.0, 0.0, 0.0, 0.9239, -0.3827, 0.0, 0.9239, -0.3827, 0.0, 0.9239, -0.3827, 0.0, 0.9239, -0.3827, 0.0, 0.9239, -0.3827, 0.0, 0.9239, -0.3827, 0.0, 0.3826, -0.9239, 0.0, 0.3826, -0.9239, 0.0, 0.3826, -0.9239, 0.0, 0.3826, -0.9239, 0.0, 0.3826, -0.9239, 0.0, 0.3826, -0.9239, 0.0, -1.0, 0.001786, 0.0, -1.0, 0.001786, 0.0, -1.0, 0.001787, 0.0, -1.0, 0.001787, 0.0, -1.0, 0.001787, 0.0, -1.0, 0.001786, 1.0, 0.0, 1.242e-12, 1.0, 0.0, 1.242e-12, 1.0, 0.0, 1.242e-12, 1.0, 8.138e-08, 0.0, 1.0, 8.138e-08, 0.0, 1.0, 8.138e-08, 0.0, 0.0, -1.0, -6.162e-07, 0.0, -1.0, -4.722e-07, 0.0, -1.0, -6.061e-07, 0.0, -1.0, -4.621e-07, 0.0, -1.0, -6.061e-07, 0.0, -1.0, -4.722e-07, 0.006981, -0.7009, -0.7132, 0.006981, -0.7009, -0.7132, 0.006981, -0.7009, -0.7132, 0.006981, -0.7009, -0.7132, 0.006981, -0.7009, -0.7132, 0.006981, -0.7009, -0.7132])] * 3)])
me_wood_support_128_physics = bpy.data.meshes.new('wood_support_128_physics')
me_wood_support_128_physics.from_pydata([(-67.97, 66.75, 52.0), (-67.97, -55.0, 52.0), (-67.97, 66.75, 64.0), (-67.97, -55.0, 64.0), (-58.79, -55.0, 52.0), (-58.8, 67.25, 52.0), (-58.8, 67.25, 64.0), (-58.79, -55.0, 64.0), (-69.38, -64.5, 64.0), (-56.59, -64.5, -60.0), (-56.59, -64.5, 64.0), (-69.38, -64.5, -60.0), (-56.59, -55.0, 64.0), (-69.38, -55.0, 64.0), (-56.59, -55.0, -60.0), (-69.38, -55.0, -60.0), (64.12, -64.5, 64.0), (49.63, -64.5, -69.0), (64.12, -64.5, -69.0), (49.63, -64.5, 64.0), (64.12, -52.5, 64.0), (64.12, -52.5, -69.0), (49.63, -52.5, 64.0), (49.63, -52.5, -69.0), (54.04, -52.5, 52.0), (54.04, 73.5, 52.0), (63.22, 72.5, 52.0), (63.23, -52.5, 52.0), (63.22, 72.5, 64.0), (54.04, 73.5, 64.0), (63.23, -52.5, 64.0), (54.04, -52.5, 64.0), (68.58, 21.23, 62.57), (68.58, 21.4, 62.15), (63.68, 21.48, 61.98), (63.68, 21.16, 62.75), (68.7, 5.949, 62.68), (68.8, -63.7, -7.199), (63.8, -63.73, -23.0), (68.7, -63.73, -23.0), (63.8, -63.7, -7.199), (63.7, 5.949, 62.68), (-69.2, -63.7, -7.199), (-69.3, 5.949, 62.68), (-71.95, -63.7, -7.199), (-72.05, 5.949, 62.68), (-69.3, -63.73, -23.0), (-71.95, -63.73, -23.0), (-69.43, 22.25, 62.75), (-72.07, 22.25, 62.75)], [], [(0, 1, 2), (2, 1, 3), (1, 0, 4), (4, 3, 1), (0, 2, 5), (5, 2, 6), (7, 2, 3), (7, 6, 2), (4, 0, 5), (4, 6, 7), (4, 5, 6), (7, 3, 4), (8, 9, 10), (8, 11, 9), (12, 8, 10), (12, 13, 8), (10, 9, 12), (9, 14, 12), (13, 12, 15), (15, 12, 14), (14, 9, 15), (15, 9, 11), (15, 11, 8), (15, 8, 13), (16, 17, 18), (16, 19, 17), (16, 18, 20), (18, 21, 20), (16, 20, 22), (22, 19, 16), (20, 21, 22), (22, 21, 23), (21, 18, 23), (23, 18, 17), (23, 17, 19), (23, 19, 22), (24, 25, 26), (24, 26, 27), (28, 25, 29), (26, 25, 28), (25, 24, 29), (26, 28, 27), (28, 30, 27), (24, 27, 31), (27, 30, 31), (24, 31, 29), (31, 30, 28), (28, 29, 31), (32, 33, 34), (35, 32, 34), (32, 36, 33), (35, 36, 32), (37, 38, 39), (40, 38, 37), (37, 41, 40), (36, 41, 37), (39, 36, 37), (33, 36, 39), (33, 39, 34), (40, 35, 38), (38, 35, 34), (35, 40, 41), (35, 41, 36), (39, 38, 34), (42, 43, 44), (43, 45, 44), (44, 46, 42), (47, 46, 44), (47, 44, 45), (48, 46, 47), (48, 47, 49), (48, 45, 43), (48, 49, 45), (48, 43, 42), (42, 46, 48), (47, 45, 49)])
me_wood_support_128_physics.polygons.foreach_set('use_smooth', [True] * 76)
_uv = me_wood_support_128_physics.uv_layers.new(name='UVMap')
_uv.uv.foreach_set('vector', [0.0, 0.0, 0.0, 0.0, 0.0, 0.0, 0.0, 0.0, 0.0, 0.0, 0.0, 0.0, 0.0, 0.0, 0.0, 0.0, 0.0, 0.0, 0.0, 0.0, 0.0, 0.0, 0.0, 0.0, 0.0, 0.0, 0.0, 0.0, 0.0, 0.0, 0.0, 0.0, 0.0, 0.0, 0.0, 0.0, 0.0, 0.0, 0.0, 0.0, 0.0, 0.0, 0.0, 0.0, 0.0, 0.0, 0.0, 0.0, 0.0, 0.0, 0.0, 0.0, 0.0, 0.0, 0.0, 0.0, 0.0, 0.0, 0.0, 0.0, 0.0, 0.0, 0.0, 0.0, 0.0, 0.0, 0.0, 0.0, 0.0, 0.0, 0.0, 0.0, 0.0, 0.0, 0.0, 0.0, 0.0, 0.0, 0.0, 0.0, 0.0, 0.0, 0.0, 0.0, 0.0, 0.0, 0.0, 0.0, 0.0, 0.0, 0.0, 0.0, 0.0, 0.0, 0.0, 0.0, 0.0, 0.0, 0.0, 0.0, 0.0, 0.0, 0.0, 0.0, 0.0, 0.0, 0.0, 0.0, 0.0, 0.0, 0.0, 0.0, 0.0, 0.0, 0.0, 0.0, 0.0, 0.0, 0.0, 0.0, 0.0, 0.0, 0.0, 0.0, 0.0, 0.0, 0.0, 0.0, 0.0, 0.0, 0.0, 0.0, 0.0, 0.0, 0.0, 0.0, 0.0, 0.0, 0.0, 0.0, 0.0, 0.0, 0.0, 0.0, 0.0, 0.0, 0.0, 0.0, 0.0, 0.0, 0.0, 0.0, 0.0, 0.0, 0.0, 0.0, 0.0, 0.0, 0.0, 0.0, 0.0, 0.0, 0.0, 0.0, 0.0, 0.0, 0.0, 0.0, 0.0, 0.0, 0.0, 0.0, 0.0, 0.0, 0.0, 0.0, 0.0, 0.0, 0.0, 0.0, 0.0, 0.0, 0.0, 0.0, 0.0, 0.0, 0.0, 0.0, 0.0, 0.0, 0.0, 0.0, 0.0, 0.0, 0.0, 0.0, 0.0, 0.0, 0.0, 0.0, 0.0, 0.0, 0.0, 0.0, 0.0, 0.0, 0.0, 0.0, 0.0, 0.0, 0.0, 0.0, 0.0, 0.0, 0.0, 0.0, 0.0, 0.0, 0.0, 0.0, 0.0, 0.0, 0.0, 0.0, 0.0, 0.0, 0.0, 0.0, 0.0, 0.0, 0.0, 0.0, 0.0, 0.0, 0.0, 0.0, 0.0, 0.0, 0.0, 0.0, 0.0, 0.0, 0.0, 0.0, 0.0, 0.0, 0.0, 0.0, 0.0, 0.0, 0.0, 0.0, 0.0, 0.0, 0.0, 0.0, 0.0, 0.0, 0.0, 0.0, 0.0, 0.0, 0.0, 0.0, 0.0, 0.0, 0.0, 0.0, 0.0, 0.0, 0.0, 0.0, 0.0, 0.0, 0.0, 0.0, 0.0, 0.0, 0.0, 0.0, 0.0, 0.0, 0.0, 0.0, 0.0, 0.0, 0.0, 0.0, 0.0, 0.0, 0.0, 0.0, 0.0, 0.0, 0.0, 0.0, 0.0, 0.0, 0.0, 0.0, 0.0, 0.0, 0.0, 0.0, 0.0, 0.0, 0.0, 0.0, 0.0, 0.0, 0.0, 0.0, 0.0, 0.0, 0.0, 0.0, 0.0, 0.0, 0.0, 0.0, 0.0, 0.0, 0.0, 0.0, 0.0, 0.0, 0.0, 0.0, 0.0, 0.0, 0.0, 0.0, 0.0, 0.0, 0.0, 0.0, 0.0, 0.0, 0.0, 0.0, 0.0, 0.0, 0.0, 0.0, 0.0, 0.0, 0.0, 0.0, 0.0, 0.0, 0.0, 0.0, 0.0, 0.0, 0.0, 0.0, 0.0, 0.0, 0.0, 0.0, 0.0, 0.0, 0.0, 0.0, 0.0, 0.0, 0.0, 0.0, 0.0, 0.0, 0.0, 0.0, 0.0, 0.0, 0.0, 0.0, 0.0, 0.0, 0.0, 0.0, 0.0, 0.0, 0.0, 0.0, 0.0, 0.0, 0.0, 0.0, 0.0, 0.0, 0.0, 0.0, 0.0, 0.0, 0.0, 0.0, 0.0, 0.0, 0.0, 0.0, 0.0, 0.0, 0.0, 0.0, 0.0, 0.0, 0.0, 0.0, 0.0, 0.0, 0.0, 0.0, 0.0, 0.0, 0.0, 0.0, 0.0, 0.0, 0.0, 0.0, 0.0, 0.0, 0.0, 0.0, 0.0, 0.0, 0.0, 0.0, 0.0, 0.0, 0.0, 0.0, 0.0, 0.0, 0.0, 0.0, 0.0, 0.0, 0.0, 0.0, 0.0, 0.0, 0.0, 0.0, 0.0, 0.0, 0.0, 0.0, 0.0, 0.0, 0.0, 0.0, 0.0, 0.0, 0.0, 0.0])
me_wood_support_128_physics.materials.append(mat_phy)
me_wood_support_128_physics.use_remesh_fix_poles = True
me_wood_support_128_physics.use_remesh_preserve_attributes = False
me_wood_support_128_physics.use_mirror_vertex_groups = False
me_wood_support_128_physics.update()
me_wood_support_128_physics.normals_split_custom_set([tuple(v) for v in zip(*[iter([-0.04112, 0.8358, -0.5475, 0.03509, 0.3571, -0.9334, -0.05959, -0.6058, -0.7934, -0.05959, -0.6058, -0.7934, 0.03509, 0.3571, -0.9334, 0.119, -0.6033, -0.7886, 0.03509, 0.3571, -0.9334, -0.04112, 0.8358, -0.5475, 0.05963, 0.6058, 0.7934, 0.05963, 0.6058, 0.7934, 0.119, -0.6033, -0.7886, 0.03509, 0.3571, -0.9334, -0.04112, 0.8358, -0.5475, -0.05959, -0.6058, -0.7934, -0.119, 0.6064, 0.7862, -0.119, 0.6064, 0.7862, -0.05959, -0.6058, -0.7934, -0.03513, -0.3576, 0.9332, 0.04113, -0.8358, 0.5474, -0.05959, -0.6058, -0.7934, 0.119, -0.6033, -0.7886, 0.04113, -0.8358, 0.5474, -0.03513, -0.3576, 0.9332, -0.05959, -0.6058, -0.7934, 0.05963, 0.6058, 0.7934, -0.04112, 0.8358, -0.5475, -0.119, 0.6064, 0.7862, 0.05963, 0.6058, 0.7934, -0.03513, -0.3576, 0.9332, 0.04113, -0.8358, 0.5474, 0.05963, 0.6058, 0.7934, -0.119, 0.6064, 0.7862, -0.03513, -0.3576, 0.9332, 0.04113, -0.8358, 0.5474, 0.119, -0.6033, -0.7886, 0.05963, 0.6058, 0.7934, 0.8011, -0.06141, -0.5954, 0.801, 0.06133, 0.5955, 0.8011, -0.06135, 0.5954, 0.8011, -0.06141, -0.5954, 0.801, 0.06137, -0.5954, 0.801, 0.06133, 0.5955, -0.8011, -0.06137, 0.5954, 0.8011, -0.06141, -0.5954, 0.8011, -0.06135, 0.5954, -0.8011, -0.06137, 0.5954, -0.8011, -0.06137, -0.5954, 0.8011, -0.06141, -0.5954, 0.8011, -0.06135, 0.5954, 0.801, 0.06133, 0.5955, -0.8011, -0.06137, 0.5954, 0.801, 0.06133, 0.5955, -0.8011, 0.06136, 0.5954, -0.8011, -0.06137, 0.5954, -0.8011, -0.06137, -0.5954, -0.8011, -0.06137, 0.5954, -0.8011, 0.06138, -0.5954, -0.8011, 0.06138, -0.5954, -0.8011, -0.06137, 0.5954, -0.8011, 0.06136, 0.5954, -0.8011, 0.06136, 0.5954, 0.801, 0.06133, 0.5955, -0.8011, 0.06138, -0.5954, -0.8011, 0.06138, -0.5954, 0.801, 0.06133, 0.5955, 0.801, 0.06137, -0.5954, -0.8011, 0.06138, -0.5954, 0.801, 0.06137, -0.5954, 0.8011, -0.06141, -0.5954, -0.8011, 0.06138, -0.5954, 0.8011, -0.06141, -0.5954, -0.8011, -0.06137, -0.5954, 0.9208, -0.08308, 0.3811, 0.9232, 0.04158, -0.382, 0.5149, 0.09285, 0.8522, 0.9208, -0.08308, 0.3811, 0.5165, -0.04669, -0.855, 0.9232, 0.04158, -0.382, 0.9208, -0.08308, 0.3811, 0.5149, 0.09285, 0.8522, -0.5165, -0.04668, 0.855, 0.5149, 0.09285, 0.8522, -0.9232, 0.04161, 0.382, -0.5165, -0.04668, 0.855, 0.9208, -0.08308, 0.3811, -0.5165, -0.04668, 0.855, -0.9208, -0.08312, -0.381, -0.9208, -0.08312, -0.381, 0.5165, -0.04669, -0.855, 0.9208, -0.08308, 0.3811, -0.5165, -0.04668, 0.855, -0.9232, 0.04161, 0.382, -0.9208, -0.08312, -0.381, -0.9208, -0.08312, -0.381, -0.9232, 0.04161, 0.382, -0.5148, 0.0929, -0.8522, -0.9232, 0.04161, 0.382, 0.5149, 0.09285, 0.8522, -0.5148, 0.0929, -0.8522, -0.5148, 0.0929, -0.8522, 0.5149, 0.09285, 0.8522, 0.9232, 0.04158, -0.382, -0.5148, 0.0929, -0.8522, 0.9232, 0.04158, -0.382, 0.5165, -0.04669, -0.855, -0.5148, 0.0929, -0.8522, 0.5165, -0.04669, -0.855, -0.9208, -0.08312, -0.381, 0.02895, 0.6058, -0.7951, -0.1161, 0.6096, -0.7842, -0.04001, 0.8354, 0.5482, 0.02895, 0.6058, -0.7951, -0.04001, 0.8354, 0.5482, 0.06847, 0.3564, 0.9318, -0.05777, -0.6051, 0.7941, -0.1161, 0.6096, -0.7842, -0.03418, -0.3583, -0.933, -0.04001, 0.8354, 0.5482, -0.1161, 0.6096, -0.7842, -0.05777, -0.6051, 0.7941, -0.1161, 0.6096, -0.7842, 0.02895, 0.6058, -0.7951, -0.03418, -0.3583, -0.933, -0.04001, 0.8354, 0.5482, -0.05777, -0.6051, 0.7941, 0.06847, 0.3564, 0.9318, -0.05777, -0.6051, 0.7941, 0.05826, -0.6065, 0.7929, 0.06847, 0.3564, 0.9318, 0.02895, 0.6058, -0.7951, 0.06847, 0.3564, 0.9318, 0.07967, -0.8334, -0.5469, 0.06847, 0.3564, 0.9318, 0.05826, -0.6065, 0.7929, 0.07967, -0.8334, -0.5469, 0.02895, 0.6058, -0.7951, 0.07967, -0.8334, -0.5469, -0.03418, -0.3583, -0.933, 0.07967, -0.8334, -0.5469, 0.05826, -0.6065, 0.7929, -0.05777, -0.6051, 0.7941, -0.05777, -0.6051, 0.7941, -0.03418, -0.3583, -0.933, 0.07967, -0.8334, -0.5469, -0.08245, -0.9899, 0.1157, -0.2838, 0.2805, 0.917, -0.7088, 0.7028, -0.06044, -0.0001732, -0.06128, -0.9981, -0.08245, -0.9899, 0.1157, -0.7088, 0.7028, -0.06044, -0.08245, -0.9899, 0.1157, 0.1301, -0.1907, 0.973, -0.2838, 0.2805, 0.917, -0.0001732, -0.06128, -0.9981, 0.1301, -0.1907, 0.973, -0.08245, -0.9899, 0.1157, 0.5465, -0.4452, 0.7093, -0.1704, 0.2757, -0.946, -0.2834, 0.3107, 0.9073, 0.1755, -0.1415, -0.9743, -0.1704, 0.2757, -0.946, 0.5465, -0.4452, 0.7093, 0.5465, -0.4452, 0.7093, 0.4715, -0.5198, -0.7124, 0.1755, -0.1415, -0.9743, 0.1301, -0.1907, 0.973, 0.4715, -0.5198, -0.7124, 0.5465, -0.4452, 0.7093, -0.2834, 0.3107, 0.9073, 0.1301, -0.1907, 0.973, 0.5465, -0.4452, 0.7093, -0.2838, 0.2805, 0.917, 0.1301, -0.1907, 0.973, -0.2834, 0.3107, 0.9073, -0.2838, 0.2805, 0.917, -0.2834, 0.3107, 0.9073, -0.7088, 0.7028, -0.06044, 0.1755, -0.1415, -0.9743, -0.0001732, -0.06128, -0.9981, -0.1704, 0.2757, -0.946, -0.1704, 0.2757, -0.946, -0.0001732, -0.06128, -0.9981, -0.7088, 0.7028, -0.06044, -0.0001732, -0.06128, -0.9981, 0.1755, -0.1415, -0.9743, 0.4715, -0.5198, -0.7124, -0.0001732, -0.06128, -0.9981, 0.4715, -0.5198, -0.7124, 0.1301, -0.1907, 0.973, -0.2834, 0.3107, 0.9073, -0.1704, 0.2757, -0.946, -0.7088, 0.7028, -0.06044, 0.08622, -0.07016, 0.9938, 0.2964, -0.3319, 0.8955, 0.3753, -0.3051, -0.8753, 0.2964, -0.3319, 0.8955, 0.07801, -0.1111, -0.9907, 0.3753, -0.3051, -0.8753, 0.3753, -0.3051, -0.8753, -0.1099, 0.1704, 0.9792, 0.08622, -0.07016, 0.9938, -0.1593, 0.1775, -0.9711, -0.1099, 0.1704, 0.9792, 0.3753, -0.3051, -0.8753, -0.1593, 0.1775, -0.9711, 0.3753, -0.3051, -0.8753, 0.07801, -0.1111, -0.9907, -0.1844, 0.1494, 0.9714, -0.1099, 0.1704, 0.9792, -0.1593, 0.1775, -0.9711, -0.1844, 0.1494, 0.9714, -0.1593, 0.1775, -0.9711, -0.1581, 0.1297, -0.9789, -0.1844, 0.1494, 0.9714, 0.07801, -0.1111, -0.9907, 0.2964, -0.3319, 0.8955, -0.1844, 0.1494, 0.9714, -0.1581, 0.1297, -0.9789, 0.07801, -0.1111, -0.9907, -0.1844, 0.1494, 0.9714, 0.2964, -0.3319, 0.8955, 0.08622, -0.07016, 0.9938, 0.08622, -0.07016, 0.9938, -0.1099, 0.1704, 0.9792, -0.1844, 0.1494, 0.9714, -0.1593, 0.1775, -0.9711, 0.07801, -0.1111, -0.9907, -0.1581, 0.1297, -0.9789])] * 3)])
arm_wood_support_128_qc_skeleton = bpy.data.armatures.new('wood_support_128.qc_skeleton')  # bones are not reproduced

# ---- objects
ob_wood_support_128_qc_skeleton = bpy.data.objects.new('wood_support_128.qc_skeleton', arm_wood_support_128_qc_skeleton)
ob_wood_support_128 = bpy.data.objects.new('wood_support_128', me_wood_support_128)
ob_wood_support_128_physics = bpy.data.objects.new('wood_support_128_physics', me_wood_support_128_physics)

# ---- transforms, parenting, visibility, modifiers, constraints
ob_wood_support_128_qc_skeleton.location = (0.0, 0.0, 0.0)
ob_wood_support_128_qc_skeleton.show_in_front = True
ob_wood_support_128_qc_skeleton.lineart.crease_threshold = 0.0
ob_wood_support_128.parent = ob_wood_support_128_qc_skeleton
ob_wood_support_128.location = (0.0, 0.0, 0.0)
ob_wood_support_128.lineart.crease_threshold = 0.0
_vg = ob_wood_support_128.vertex_groups.new(name='static_prop')
_vg.add([0, 1, 2, 3, 4, 5, 6, 7, 8, 9, 10, 11, 12, 13, 14, 15, 16, 17, 18, 19, 20, 21, 22, 23, 24, 25, 26, 27, 28, 29, 30, 31, 32, 33, 34, 35, 36, 37, 38, 39, 40, 41, 42, 43, 44, 45, 46, 47, 48, 49, 50, 51, 52, 53, 54, 55, 56, 57, 58, 59, 60, 61, 62, 63, 64, 65, 66, 67, 68, 69, 70, 71, 72, 73, 74, 75, 76, 77, 78, 79, 80, 81, 82, 83, 84, 85, 86, 87, 88, 89, 90, 91, 92, 93, 94, 95, 96, 97, 98, 99, 100, 101, 102, 103, 104, 105, 106, 107, 108, 109, 110, 111, 112, 113, 114, 115, 116, 117, 118, 119, 120, 121, 122, 123, 124, 125, 126, 127, 128, 129, 130, 131, 132, 133, 134, 135, 136, 137, 138, 139, 140, 141, 142, 143, 144, 145, 146, 147, 148, 149, 150, 151, 152, 153, 154, 155, 156, 157, 158, 159, 160, 161, 162, 163, 164, 165, 166, 167, 168, 169, 170, 171, 172, 173, 174, 175, 176, 177, 178, 179, 180, 181, 182, 183, 184, 185, 186, 187, 188, 189, 190, 191, 192, 193, 194, 195, 196, 197, 198, 199, 200, 201, 202, 203, 204, 205, 206, 207, 208, 209, 210, 211, 212, 213, 214, 215, 216, 217, 218, 219, 220, 221, 222, 223, 224, 225, 226, 227, 228, 229, 230, 231, 232, 233, 234, 235, 236, 237, 238, 239, 240, 241, 242, 243, 244, 245, 246, 247, 248, 249, 250, 251, 252, 253, 254, 255, 256, 257, 258, 259, 260, 261], 1.0, 'REPLACE')
_m = ob_wood_support_128.modifiers.new('Armature', 'ARMATURE')
_m.object = ob_wood_support_128_qc_skeleton
ob_wood_support_128_physics.parent = ob_wood_support_128_qc_skeleton
ob_wood_support_128_physics.location = (0.0, 0.0, 0.0)
ob_wood_support_128_physics.display_type = 'SOLID'
ob_wood_support_128_physics.show_wire = True
ob_wood_support_128_physics.lineart.crease_threshold = 0.0
_vg = ob_wood_support_128_physics.vertex_groups.new(name='static_prop')
_vg.add([0, 1, 2, 3, 4, 5, 6, 7, 8, 9, 10, 11, 12, 13, 14, 15, 16, 17, 18, 19, 20, 21, 22, 23, 24, 25, 26, 27, 28, 29, 30, 31, 32, 33, 34, 35, 36, 37, 38, 39, 40, 41, 42, 43, 44, 45, 46, 47, 48, 49], 1.0, 'REPLACE')
_m = ob_wood_support_128_physics.modifiers.new('Armature', 'ARMATURE')
_m.object = ob_wood_support_128_qc_skeleton

# ---- collection membership
scene.collection.objects.link(ob_wood_support_128_qc_skeleton)
scene.collection.objects.link(ob_wood_support_128)
scene.collection.objects.link(ob_wood_support_128_physics)
col_wood_support_128.objects.link(ob_wood_support_128_qc_skeleton)
col_wood_support_128.objects.link(ob_wood_support_128)
col_wood_support_128.objects.link(ob_wood_support_128_physics)

# ---- scene / render settings (as saved in the file)
scene.frame_start = 1; scene.frame_end = 250; scene.frame_set(0)
scene.render.engine = 'BLENDER_EEVEE_NEXT'
scene.cycles.use_denoising = False
scene.cycles.samples = 128
scene.cycles.sampling_pattern = 'TABULATED_SOBOL'
scene.cycles.use_adaptive_sampling = False
scene.cycles.use_light_tree = False
scene.view_settings.view_transform = 'Filmic'
bpy.context.view_layer.update()

# ---- added for rendering (the .blend has no active camera and no usable light): camera, sun + grey world if the file has none
cam_auto = bpy.data.cameras.new('AutoCamera')
cam_auto.lens = 50.0
cam_auto.sensor_width = 36.0
cam_auto.clip_end = 3949.58
ob_auto_camera = bpy.data.objects.new('AutoCamera', cam_auto)
scene.collection.objects.link(ob_auto_camera)
ob_auto_camera.location = (223.861, -265.558, 177.539)
ob_auto_camera.rotation_euler = (1.09748, -7.21219e-08, 0.694738)
scene.camera = ob_auto_camera
light_auto_sun = bpy.data.lights.new('AutoSun', 'SUN')
light_auto_sun.energy = 3.0
light_auto_sun.angle = 0.0523599
ob_auto_sun = bpy.data.objects.new('AutoSun', light_auto_sun)
scene.collection.objects.link(ob_auto_sun)
ob_auto_sun.rotation_euler = (0.872665, 0.174533, 0.523599)
if scene.world is None:
    world_auto = bpy.data.worlds.new('AutoWorld')
    world_auto.color = (0.3, 0.3, 0.3)
    scene.world = world_auto
bpy.context.view_layer.update()
